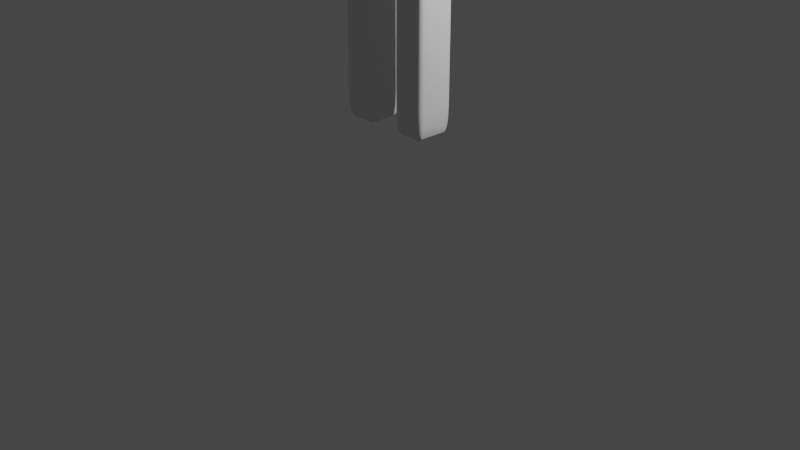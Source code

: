 # Source: boxman.blend  (saved by Blender 3.1.7; exported with 4.5.12 LTS)
import bpy
from mathutils import Matrix  # noqa: F401  (used for matrix-valued properties, if any)

bpy.ops.wm.read_factory_settings(use_empty=True)
scene = bpy.context.scene
scene.name = 'Scene'

# ---- collections
col_collection = bpy.data.collections.new('Collection'); scene.collection.children.link(col_collection)

# ---- materials (node trees are filled in below, after node groups)
mat_material = bpy.data.materials.new('Material')
mat_material.alpha_threshold = 0.0
mat_material.use_transparent_shadow = False
mat_material.line_color = (0.0, 0.0, 0.0, 1.0)

# ---- material node trees
mat_material.use_nodes = True; mat_material.node_tree.nodes.clear()
_N = mat_material.node_tree.nodes; _L = mat_material.node_tree.links
n0 = _N.new('ShaderNodeOutputMaterial'); n0.name = 'Material Output'; n0.location = (300, 300)
n1 = _N.new('ShaderNodeBsdfPrincipled'); n1.name = 'Principled BSDF'; n1.location = (10, 300)
n1.distribution = 'GGX'
n1.subsurface_method = 'RANDOM_WALK_SKIN'
n1.inputs[2].default_value = 0.4
n1.inputs[3].default_value = 1.45
n1.inputs[27].default_value = (0.0, 0.0, 0.0, 1.0)
n1.inputs[28].default_value = 1.0
_L.new(n1.outputs[0], n0.inputs[0])
n0.is_active_output = True

# ---- world
world_world = bpy.data.worlds.new('World'); scene.world = world_world
world_world.use_nodes = True; world_world.node_tree.nodes.clear()
_N = world_world.node_tree.nodes; _L = world_world.node_tree.links
n0 = _N.new('ShaderNodeOutputWorld'); n0.name = 'World Output'; n0.location = (300, 300)
n1 = _N.new('ShaderNodeBackground'); n1.name = 'Background'; n1.location = (10, 300)
n1.inputs[0].default_value = (0.05088, 0.05088, 0.05088, 1.0)
_L.new(n1.outputs[0], n0.inputs[0])
n0.is_active_output = True
world_world.color = (0.05088, 0.05088, 0.05088)
world_world.use_sun_shadow = False
world_world.sun_shadow_jitter_overblur = 0.0

# ---- cameras
cam_camera = bpy.data.cameras.new('Camera')
cam_camera.clip_end = 100.0
cam_camera.ortho_scale = 7.314

# ---- lights
light_light = bpy.data.lights.new('Light', 'POINT')
light_light.transmission_factor = 0.0
light_light.energy = 1000.0
light_light.shadow_soft_size = 0.1
light_light.shadow_maximum_resolution = 0.006
light_light.use_absolute_resolution = True

# ---- meshes
me_cube = bpy.data.meshes.new('Cube')
me_cube.from_pydata([(0.7453, 1.0, 1.75), (0.7453, 0.7453, 2.004), (1.0, 0.7453, 1.75), (0.7453, 0.966, 1.877), (0.8725, 0.966, 1.75), (0.8671, 0.9329, 1.871), (0.8725, 0.7453, 1.97), (0.7453, 0.8725, 1.97), (0.8671, 0.8671, 1.937), (0.966, 0.8725, 1.75), (0.966, 0.7453, 1.877), (0.9329, 0.8671, 1.871), (0.7453, 0.7453, 0.004186), (0.7453, 1.0, 0.2589), (1.0, 0.7453, 0.2589), (0.7453, 0.8725, 0.03821), (0.8725, 0.7453, 0.03821), (0.8671, 0.8671, 0.07126), (0.8725, 0.966, 0.2589), (0.7453, 0.966, 0.1317), (0.8671, 0.9329, 0.1371), (0.966, 0.7453, 0.1317), (0.966, 0.8725, 0.2589), (0.9329, 0.8671, 0.1371), (1.0, -0.7453, 1.75), (0.7453, -0.7453, 2.004), (0.7453, -1.0, 1.75), (0.966, -0.7453, 1.877), (0.966, -0.8725, 1.75), (0.9329, -0.8671, 1.871), (0.7453, -0.8725, 1.97), (0.8725, -0.7453, 1.97), (0.8671, -0.8671, 1.937), (0.8725, -0.966, 1.75), (0.7453, -0.966, 1.877), (0.8671, -0.9329, 1.871), (1.0, -0.7453, 0.2589), (0.7453, -1.0, 0.2589), (0.7453, -0.7453, 0.004186), (0.966, -0.8725, 0.2589), (0.966, -0.7453, 0.1317), (0.9329, -0.8671, 0.1371), (0.7453, -0.966, 0.1317), (0.8725, -0.966, 0.2589), (0.8671, -0.9329, 0.1371), (0.8725, -0.7453, 0.03821), (0.7453, -0.8725, 0.03821), (0.8671, -0.8671, 0.07126), (-0.7453, 1.0, 1.75), (-1.0, 0.7453, 1.75), (-0.7453, 0.7453, 2.004), (-0.8725, 0.966, 1.75), (-0.7453, 0.966, 1.877), (-0.8671, 0.9329, 1.871), (-0.966, 0.7453, 1.877), (-0.966, 0.8725, 1.75), (-0.9329, 0.8671, 1.871), (-0.7453, 0.8725, 1.97), (-0.8725, 0.7453, 1.97), (-0.8671, 0.8671, 1.937), (-1.0, 0.7453, 0.2589), (-0.7453, 1.0, 0.2589), (-0.7453, 0.7453, 0.004186), (-0.966, 0.8725, 0.2589), (-0.966, 0.7453, 0.1317), (-0.9329, 0.8671, 0.1371), (-0.7453, 0.966, 0.1317), (-0.8725, 0.966, 0.2589), (-0.8671, 0.9329, 0.1371), (-0.8725, 0.7453, 0.03821), (-0.7453, 0.8725, 0.03821), (-0.8671, 0.8671, 0.07126), (-1.0, -0.7453, 1.75), (-0.7453, -1.0, 1.75), (-0.7453, -0.7453, 2.004), (-0.966, -0.8725, 1.75), (-0.966, -0.7453, 1.877), (-0.9329, -0.8671, 1.871), (-0.7453, -0.966, 1.877), (-0.8725, -0.966, 1.75), (-0.8671, -0.9329, 1.871), (-0.8725, -0.7453, 1.97), (-0.7453, -0.8725, 1.97), (-0.8671, -0.8671, 1.937), (-0.7453, -0.7453, 0.004186), (-0.7453, -1.0, 0.2589), (-1.0, -0.7453, 0.2589), (-0.7453, -0.8725, 0.03821), (-0.8725, -0.7453, 0.03821), (-0.8671, -0.8671, 0.07126), (-0.8725, -0.966, 0.2589), (-0.7453, -0.966, 0.1317), (-0.8671, -0.9329, 0.1371), (-0.966, -0.7453, 0.1317), (-0.966, -0.8725, 0.2589), (-0.9329, -0.8671, 0.1371)], [], [(62, 12, 38, 84), (86, 72, 49, 60), (37, 26, 73, 85), (1, 50, 74, 25), (14, 2, 24, 36), (0, 3, 5, 4), (3, 7, 8, 5), (1, 6, 8, 7), (6, 10, 11, 8), (2, 9, 11, 10), (9, 4, 5, 11), (5, 8, 11), (12, 15, 17, 16), (15, 19, 20, 17), (13, 18, 20, 19), (18, 22, 23, 20), (14, 21, 23, 22), (21, 16, 17, 23), (17, 20, 23), (24, 27, 29, 28), (27, 31, 32, 29), (25, 30, 32, 31), (30, 34, 35, 32), (26, 33, 35, 34), (33, 28, 29, 35), (29, 32, 35), (36, 39, 41, 40), (39, 43, 44, 41), (37, 42, 44, 43), (42, 46, 47, 44), (38, 45, 47, 46), (45, 40, 41, 47), (41, 44, 47), (48, 51, 53, 52), (51, 55, 56, 53), (49, 54, 56, 55), (54, 58, 59, 56), (50, 57, 59, 58), (57, 52, 53, 59), (53, 56, 59), (60, 63, 65, 64), (63, 67, 68, 65), (61, 66, 68, 67), (66, 70, 71, 68), (62, 69, 71, 70), (69, 64, 65, 71), (65, 68, 71), (72, 75, 77, 76), (75, 79, 80, 77), (73, 78, 80, 79), (78, 82, 83, 80), (74, 81, 83, 82), (81, 76, 77, 83), (77, 80, 83), (84, 87, 89, 88), (87, 91, 92, 89), (85, 90, 92, 91), (90, 94, 95, 92), (86, 93, 95, 94), (93, 88, 89, 95), (89, 92, 95), (62, 84, 88, 69), (69, 88, 93, 64), (64, 93, 86, 60), (12, 62, 70, 15), (15, 70, 66, 19), (19, 66, 61, 13), (2, 14, 22, 9), (9, 22, 18, 4), (4, 18, 13, 0), (85, 73, 79, 90), (90, 79, 75, 94), (94, 75, 72, 86), (26, 37, 43, 33), (33, 43, 39, 28), (28, 39, 36, 24), (48, 61, 67, 51), (51, 67, 63, 55), (55, 63, 60, 49), (25, 74, 82, 30), (30, 82, 78, 34), (34, 78, 73, 26), (1, 25, 31, 6), (6, 31, 27, 10), (10, 27, 24, 2), (84, 38, 46, 87), (87, 46, 42, 91), (91, 42, 37, 85), (74, 50, 58, 81), (81, 58, 54, 76), (76, 54, 49, 72), (50, 1, 7, 57), (57, 7, 3, 52), (52, 3, 0, 48), (38, 12, 16, 45), (45, 16, 21, 40), (40, 21, 14, 36), (61, 48, 0, 13)])
me_cube.polygons.foreach_set('use_smooth', [True] * 98)
_uv = me_cube.uv_layers.new(name='UVMap')
_uv.uv.foreach_set('vector', [0.1568, 0.5318, 0.3432, 0.5318, 0.3432, 0.7182, 0.1568, 0.7182, 0.4068, 0.03184, 0.5932, 0.03184, 0.5932, 0.2182, 0.4068, 0.2182, 0.4068, 0.7818, 0.5932, 0.7818, 0.5932, 0.9682, 0.4068, 0.9682, 0.6568, 0.5318, 0.8432, 0.5318, 0.8432, 0.7182, 0.6568, 0.7182, 0.4068, 0.5318, 0.5932, 0.5318, 0.5932, 0.7182, 0.4068, 0.7182, 0.5932, 0.4682, 0.6091, 0.4682, 0.6084, 0.4834, 0.5932, 0.4841, 0.6091, 0.4682, 0.625, 0.4682, 0.625, 0.4834, 0.6084, 0.4834, 0.6568, 0.5318, 0.6409, 0.5318, 0.6416, 0.5166, 0.6568, 0.5159, 0.6409, 0.5318, 0.625, 0.5318, 0.625, 0.5166, 0.6416, 0.5166, 0.5932, 0.5318, 0.5932, 0.5159, 0.6084, 0.5166, 0.6091, 0.5318, 0.5932, 0.5159, 0.5932, 0.5, 0.6084, 0.5, 0.6084, 0.5166, 0.6084, 0.4834, 0.625, 0.4834, 0.6084, 0.5, 0.3432, 0.5318, 0.3432, 0.5159, 0.3584, 0.5166, 0.3591, 0.5318, 0.3432, 0.5159, 0.3432, 0.5, 0.3584, 0.5, 0.3584, 0.5166, 0.4068, 0.4682, 0.4068, 0.4841, 0.3916, 0.4834, 0.3909, 0.4682, 0.4068, 0.4841, 0.4068, 0.5, 0.3916, 0.5, 0.3916, 0.4834, 0.4068, 0.5318, 0.3909, 0.5318, 0.3916, 0.5166, 0.4068, 0.5159, 0.3909, 0.5318, 0.375, 0.5318, 0.375, 0.5166, 0.3916, 0.5166, 0.3584, 0.5166, 0.3584, 0.5, 0.375, 0.5166, 0.5932, 0.7182, 0.6091, 0.7182, 0.6084, 0.7334, 0.5932, 0.7341, 0.6091, 0.7182, 0.625, 0.7182, 0.625, 0.7334, 0.6084, 0.7334, 0.6568, 0.7182, 0.6568, 0.7341, 0.6416, 0.7334, 0.6409, 0.7182, 0.6207, 0.7818, 0.625, 0.7818, 0.625, 0.7666, 0.6166, 0.7666, 0.5932, 0.7818, 0.5932, 0.7659, 0.6084, 0.7666, 0.6091, 0.7818, 0.5932, 0.7659, 0.5932, 0.75, 0.6084, 0.75, 0.6084, 0.7666, 0.6084, 0.7334, 0.625, 0.7334, 0.6084, 0.75, 0.4068, 0.7182, 0.4068, 0.7341, 0.3916, 0.7334, 0.3909, 0.7182, 0.4068, 0.7341, 0.4068, 0.75, 0.3916, 0.75, 0.3916, 0.7334, 0.4068, 0.7818, 0.3909, 0.7818, 0.3916, 0.7666, 0.4068, 0.7659, 0.3432, 0.7457, 0.3432, 0.75, 0.3584, 0.75, 0.3584, 0.7416, 0.3432, 0.7182, 0.3591, 0.7182, 0.3584, 0.7334, 0.3432, 0.7341, 0.3591, 0.7182, 0.375, 0.7182, 0.375, 0.7334, 0.3584, 0.7334, 0.3916, 0.7584, 0.375, 0.7666, 0.375, 0.7666, 0.5932, 0.2818, 0.5932, 0.2659, 0.6084, 0.2666, 0.6091, 0.2818, 0.5932, 0.2659, 0.5932, 0.25, 0.6084, 0.25, 0.6084, 0.2666, 0.5932, 0.2182, 0.6091, 0.2182, 0.6084, 0.2334, 0.5932, 0.2341, 0.6091, 0.2182, 0.625, 0.2182, 0.625, 0.2334, 0.6084, 0.2334, 0.8432, 0.5318, 0.8432, 0.5159, 0.8584, 0.5166, 0.8591, 0.5318, 0.6207, 0.2818, 0.625, 0.2818, 0.625, 0.2666, 0.6166, 0.2666, 0.6084, 0.2416, 0.625, 0.2334, 0.625, 0.2334, 0.4068, 0.2182, 0.4068, 0.2341, 0.3916, 0.2334, 0.3909, 0.2182, 0.4068, 0.2341, 0.4068, 0.25, 0.3916, 0.25, 0.3916, 0.2334, 0.4068, 0.2818, 0.3909, 0.2818, 0.3916, 0.2666, 0.4068, 0.2659, 0.1568, 0.5043, 0.1568, 0.5, 0.1416, 0.5, 0.1416, 0.5084, 0.1568, 0.5318, 0.1409, 0.5318, 0.1416, 0.5166, 0.1568, 0.5159, 0.1409, 0.5318, 0.125, 0.5318, 0.125, 0.5166, 0.1416, 0.5166, 0.3916, 0.2334, 0.3916, 0.25, 0.375, 0.2334, 0.5932, 0.03184, 0.5932, 0.01594, 0.6084, 0.01661, 0.6091, 0.03184, 0.5932, 0.01594, 0.5932, 0.0, 0.6084, 0.0, 0.6084, 0.01661, 0.5932, 0.9682, 0.6091, 0.9682, 0.6084, 0.9834, 0.5932, 0.9841, 0.6091, 0.9682, 0.625, 0.9682, 0.625, 0.9834, 0.6084, 0.9834, 0.8432, 0.7182, 0.8591, 0.7182, 0.8584, 0.7334, 0.8432, 0.7341, 0.6207, 0.03184, 0.625, 0.03184, 0.625, 0.01661, 0.6166, 0.01661, 0.6084, 0.01661, 0.6084, 0.0, 0.625, 0.01661, 0.1568, 0.7182, 0.1568, 0.7341, 0.1416, 0.7334, 0.1409, 0.7182, 0.1568, 0.7341, 0.1568, 0.75, 0.1416, 0.75, 0.1416, 0.7334, 0.4068, 0.9682, 0.4068, 0.9841, 0.3916, 0.9834, 0.3909, 0.9682, 0.4068, 0.004253, 0.4068, 0.0, 0.3916, 0.0, 0.3916, 0.008384, 0.4068, 0.03184, 0.3909, 0.03184, 0.3916, 0.01661, 0.4068, 0.01594, 0.1293, 0.7182, 0.125, 0.7182, 0.125, 0.7334, 0.1334, 0.7334, 0.1416, 0.7334, 0.1416, 0.75, 0.125, 0.7334, 0.1568, 0.5318, 0.1568, 0.7182, 0.1409, 0.7182, 0.1409, 0.5318, 0.1409, 0.5318, 0.1409, 0.7182, 0.125, 0.7182, 0.125, 0.5318, 0.3909, 0.2182, 0.3909, 0.03184, 0.4068, 0.03184, 0.4068, 0.2182, 0.3432, 0.5318, 0.1568, 0.5318, 0.1568, 0.5159, 0.3432, 0.5159, 0.3432, 0.5159, 0.1568, 0.5159, 0.1568, 0.5, 0.3432, 0.5, 0.3909, 0.4682, 0.3909, 0.2818, 0.4068, 0.2818, 0.4068, 0.4682, 0.5932, 0.5318, 0.4068, 0.5318, 0.4068, 0.5159, 0.5932, 0.5159, 0.5932, 0.5159, 0.4068, 0.5159, 0.4068, 0.4841, 0.5932, 0.4841, 0.5932, 0.4841, 0.4068, 0.4841, 0.4068, 0.4682, 0.5932, 0.4682, 0.4068, 0.9682, 0.5932, 0.9682, 0.5932, 0.9841, 0.4068, 0.9841, 0.4068, 0.0, 0.5932, 0.0, 0.5932, 0.01594, 0.4068, 0.01594, 0.4068, 0.01594, 0.5932, 0.01594, 0.5932, 0.03184, 0.4068, 0.03184, 0.5932, 0.7818, 0.4068, 0.7818, 0.4068, 0.7659, 0.5932, 0.7659, 0.5932, 0.7659, 0.4068, 0.7659, 0.4068, 0.7341, 0.5932, 0.7341, 0.5932, 0.7341, 0.4068, 0.7341, 0.4068, 0.7182, 0.5932, 0.7182, 0.5932, 0.2818, 0.4068, 0.2818, 0.4068, 0.2659, 0.5932, 0.2659, 0.5932, 0.2659, 0.4068, 0.2659, 0.4068, 0.2341, 0.5932, 0.2341, 0.5932, 0.2341, 0.4068, 0.2341, 0.4068, 0.2182, 0.5932, 0.2182, 0.6568, 0.7182, 0.8432, 0.7182, 0.8432, 0.7341, 0.6568, 0.7341, 0.625, 0.7818, 0.625, 0.9682, 0.6091, 0.9682, 0.6091, 0.7818, 0.6091, 0.7818, 0.6091, 0.9682, 0.5932, 0.9682, 0.5932, 0.7818, 0.6568, 0.5318, 0.6568, 0.7182, 0.6409, 0.7182, 0.6409, 0.5318, 0.6409, 0.5318, 0.6409, 0.7182, 0.6091, 0.7182, 0.6091, 0.5318, 0.6091, 0.5318, 0.6091, 0.7182, 0.5932, 0.7182, 0.5932, 0.5318, 0.1568, 0.7182, 0.3432, 0.7182, 0.3432, 0.7341, 0.1568, 0.7341, 0.1568, 0.7341, 0.3432, 0.7341, 0.3432, 0.75, 0.1568, 0.75, 0.3909, 0.9682, 0.3909, 0.7818, 0.4068, 0.7818, 0.4068, 0.9682, 0.8432, 0.7182, 0.8432, 0.5318, 0.8591, 0.5318, 0.8591, 0.7182, 0.625, 0.03184, 0.625, 0.2182, 0.6091, 0.2182, 0.6091, 0.03184, 0.6091, 0.03184, 0.6091, 0.2182, 0.5932, 0.2182, 0.5932, 0.03184, 0.8432, 0.5318, 0.6568, 0.5318, 0.6568, 0.5159, 0.8432, 0.5159, 0.625, 0.2818, 0.625, 0.4682, 0.6091, 0.4682, 0.6091, 0.2818, 0.6091, 0.2818, 0.6091, 0.4682, 0.5932, 0.4682, 0.5932, 0.2818, 0.3432, 0.7182, 0.3432, 0.5318, 0.3591, 0.5318, 0.3591, 0.7182, 0.3591, 0.7182, 0.3591, 0.5318, 0.3909, 0.5318, 0.3909, 0.7182, 0.3909, 0.7182, 0.3909, 0.5318, 0.4068, 0.5318, 0.4068, 0.7182, 0.4068, 0.2818, 0.5932, 0.2818, 0.5932, 0.4682, 0.4068, 0.4682])
me_cube.materials.append(mat_material)
me_cube.use_remesh_preserve_volume = False
me_cube.use_remesh_preserve_attributes = False
me_cube.use_mirror_vertex_groups = False
me_cube.update()
me_cube_001 = bpy.data.meshes.new('Cube.001')
me_cube_001.from_pydata([(-0.7453, -0.7453, -1.0), (-0.7453, -1.0, -0.7453), (-1.0, -0.7453, -0.7453), (-0.7453, -0.8725, -0.966), (-0.8725, -0.7453, -0.966), (-0.8671, -0.8671, -0.9329), (-0.8725, -0.966, -0.7453), (-0.7453, -0.966, -0.8725), (-0.8671, -0.9329, -0.8671), (-0.966, -0.7453, -0.8725), (-0.966, -0.8725, -0.7453), (-0.9329, -0.8671, -0.8671), (-0.7453, -1.0, 0.7453), (-0.7453, -0.7453, 1.0), (-1.0, -0.7453, 0.7453), (-0.7453, -0.966, 0.8725), (-0.8725, -0.966, 0.7453), (-0.8671, -0.9329, 0.8671), (-0.8725, -0.7453, 0.966), (-0.7453, -0.8725, 0.966), (-0.8671, -0.8671, 0.9329), (-0.966, -0.8725, 0.7453), (-0.966, -0.7453, 0.8725), (-0.9329, -0.8671, 0.8671), (-0.7453, 0.7453, -1.0), (-1.0, 0.7453, -0.7453), (-0.7453, 1.0, -0.7453), (-0.8725, 0.7453, -0.966), (-0.7453, 0.8725, -0.966), (-0.8671, 0.8671, -0.9329), (-0.966, 0.8725, -0.7453), (-0.966, 0.7453, -0.8725), (-0.9329, 0.8671, -0.8671), (-0.7453, 0.966, -0.8725), (-0.8725, 0.966, -0.7453), (-0.8671, 0.9329, -0.8671), (-0.7453, 0.7453, 1.0), (-0.7453, 1.0, 0.7453), (-1.0, 0.7453, 0.7453), (-0.7453, 0.8725, 0.966), (-0.8725, 0.7453, 0.966), (-0.8671, 0.8671, 0.9329), (-0.8725, 0.966, 0.7453), (-0.7453, 0.966, 0.8725), (-0.8671, 0.9329, 0.8671), (-0.966, 0.7453, 0.8725), (-0.966, 0.8725, 0.7453), (-0.9329, 0.8671, 0.8671), (0.7453, -0.7453, -1.0), (1.0, -0.7453, -0.7453), (0.7453, -1.0, -0.7453), (0.8725, -0.7453, -0.966), (0.7453, -0.8725, -0.966), (0.8671, -0.8671, -0.9329), (0.966, -0.8725, -0.7453), (0.966, -0.7453, -0.8725), (0.9329, -0.8671, -0.8671), (0.7453, -0.966, -0.8725), (0.8725, -0.966, -0.7453), (0.8671, -0.9329, -0.8671), (0.7453, -0.7453, 1.0), (0.7453, -1.0, 0.7453), (1.0, -0.7453, 0.7453), (0.7453, -0.8725, 0.966), (0.8725, -0.7453, 0.966), (0.8671, -0.8671, 0.9329), (0.8725, -0.966, 0.7453), (0.7453, -0.966, 0.8725), (0.8671, -0.9329, 0.8671), (0.966, -0.7453, 0.8725), (0.966, -0.8725, 0.7453), (0.9329, -0.8671, 0.8671), (0.7453, 0.7453, -1.0), (0.7453, 1.0, -0.7453), (1.0, 0.7453, -0.7453), (0.7453, 0.8725, -0.966), (0.8725, 0.7453, -0.966), (0.8671, 0.8671, -0.9329), (0.8725, 0.966, -0.7453), (0.7453, 0.966, -0.8725), (0.8671, 0.9329, -0.8671), (0.966, 0.7453, -0.8725), (0.966, 0.8725, -0.7453), (0.9329, 0.8671, -0.8671), (0.7453, 0.7453, 1.0), (1.0, 0.7453, 0.7453), (0.7453, 1.0, 0.7453), (0.8725, 0.7453, 0.966), (0.7453, 0.8725, 0.966), (0.8671, 0.8671, 0.9329), (0.966, 0.8725, 0.7453), (0.966, 0.7453, 0.8725), (0.9329, 0.8671, 0.8671), (0.7453, 0.966, 0.8725), (0.8725, 0.966, 0.7453), (0.8671, 0.9329, 0.8671)], [], [(50, 61, 12, 1), (74, 85, 62, 49), (84, 36, 13, 60), (2, 14, 38, 25), (26, 37, 86, 73), (0, 3, 5, 4), (3, 7, 8, 5), (1, 6, 8, 7), (6, 10, 11, 8), (2, 9, 11, 10), (9, 4, 5, 11), (5, 8, 11), (12, 15, 17, 16), (15, 19, 20, 17), (13, 18, 20, 19), (18, 22, 23, 20), (14, 21, 23, 22), (21, 16, 17, 23), (17, 20, 23), (24, 27, 29, 28), (27, 31, 32, 29), (25, 30, 32, 31), (30, 34, 35, 32), (26, 33, 35, 34), (33, 28, 29, 35), (29, 32, 35), (36, 39, 41, 40), (39, 43, 44, 41), (37, 42, 44, 43), (42, 46, 47, 44), (38, 45, 47, 46), (45, 40, 41, 47), (41, 44, 47), (48, 51, 53, 52), (51, 55, 56, 53), (49, 54, 56, 55), (54, 58, 59, 56), (50, 57, 59, 58), (57, 52, 53, 59), (53, 56, 59), (60, 63, 65, 64), (63, 67, 68, 65), (61, 66, 68, 67), (66, 70, 71, 68), (62, 69, 71, 70), (69, 64, 65, 71), (65, 68, 71), (72, 75, 77, 76), (75, 79, 80, 77), (73, 78, 80, 79), (78, 82, 83, 80), (74, 81, 83, 82), (81, 76, 77, 83), (77, 80, 83), (84, 87, 89, 88), (87, 91, 92, 89), (85, 90, 92, 91), (90, 94, 95, 92), (86, 93, 95, 94), (93, 88, 89, 95), (89, 92, 95), (24, 0, 4, 27), (27, 4, 9, 31), (31, 9, 2, 25), (1, 12, 16, 6), (6, 16, 21, 10), (10, 21, 14, 2), (13, 36, 40, 18), (18, 40, 45, 22), (22, 45, 38, 14), (37, 26, 34, 42), (42, 34, 30, 46), (46, 30, 25, 38), (72, 24, 28, 75), (75, 28, 33, 79), (79, 33, 26, 73), (36, 84, 88, 39), (39, 88, 93, 43), (43, 93, 86, 37), (85, 74, 82, 90), (90, 82, 78, 94), (94, 78, 73, 86), (48, 72, 76, 51), (51, 76, 81, 55), (55, 81, 74, 49), (84, 60, 64, 87), (87, 64, 69, 91), (91, 69, 62, 85), (61, 50, 58, 66), (66, 58, 54, 70), (70, 54, 49, 62), (0, 48, 52, 3), (3, 52, 57, 7), (7, 57, 50, 1), (60, 13, 19, 63), (63, 19, 15, 67), (67, 15, 12, 61), (24, 72, 48, 0)])
me_cube_001.polygons.foreach_set('use_smooth', [True] * 98)
_uv = me_cube_001.uv_layers.new(name='UVMap')
_uv.uv.foreach_set('vector', [0.4068, 0.7818, 0.5932, 0.7818, 0.5932, 0.9682, 0.4068, 0.9682, 0.4068, 0.5318, 0.5932, 0.5318, 0.5932, 0.7182, 0.4068, 0.7182, 0.6568, 0.5318, 0.8432, 0.5318, 0.8432, 0.7182, 0.6568, 0.7182, 0.4068, 0.03184, 0.5932, 0.03184, 0.5932, 0.2182, 0.4068, 0.2182, 0.4068, 0.2818, 0.5932, 0.2818, 0.5932, 0.4682, 0.4068, 0.4682, 0.1568, 0.7182, 0.1568, 0.7341, 0.1416, 0.7334, 0.1409, 0.7182, 0.1568, 0.7341, 0.1568, 0.75, 0.1416, 0.75, 0.1416, 0.7334, 0.4068, 0.9682, 0.4068, 0.9841, 0.3916, 0.9834, 0.3909, 0.9682, 0.4068, 0.004253, 0.4068, 0.0, 0.3916, 0.0, 0.3916, 0.008384, 0.4068, 0.03184, 0.3909, 0.03184, 0.3916, 0.01661, 0.4068, 0.01594, 0.1293, 0.7182, 0.125, 0.7182, 0.125, 0.7334, 0.1334, 0.7334, 0.1416, 0.7334, 0.1416, 0.75, 0.125, 0.7334, 0.5932, 0.9682, 0.6091, 0.9682, 0.6084, 0.9834, 0.5932, 0.9841, 0.6091, 0.9682, 0.625, 0.9682, 0.625, 0.9834, 0.6084, 0.9834, 0.8432, 0.7182, 0.8591, 0.7182, 0.8584, 0.7334, 0.8432, 0.7341, 0.6207, 0.03184, 0.625, 0.03184, 0.625, 0.01661, 0.6166, 0.01661, 0.5932, 0.03184, 0.5932, 0.01594, 0.6084, 0.01661, 0.6091, 0.03184, 0.5932, 0.01594, 0.5932, 0.0, 0.6084, 0.0, 0.6084, 0.01661, 0.6084, 0.9834, 0.625, 0.9834, 0.6084, 1.0, 0.1568, 0.5318, 0.1409, 0.5318, 0.1416, 0.5166, 0.1568, 0.5159, 0.1409, 0.5318, 0.125, 0.5318, 0.125, 0.5166, 0.1416, 0.5166, 0.4068, 0.2182, 0.4068, 0.2341, 0.3916, 0.2334, 0.3909, 0.2182, 0.4068, 0.2341, 0.4068, 0.25, 0.3916, 0.25, 0.3916, 0.2334, 0.4068, 0.2818, 0.3909, 0.2818, 0.3916, 0.2666, 0.4068, 0.2659, 0.1568, 0.5043, 0.1568, 0.5, 0.1416, 0.5, 0.1416, 0.5084, 0.1416, 0.5166, 0.125, 0.5166, 0.1416, 0.5, 0.8432, 0.5318, 0.8432, 0.5159, 0.8584, 0.5166, 0.8591, 0.5318, 0.6207, 0.2818, 0.625, 0.2818, 0.625, 0.2666, 0.6166, 0.2666, 0.5932, 0.2818, 0.5932, 0.2659, 0.6084, 0.2666, 0.6091, 0.2818, 0.5932, 0.2659, 0.5932, 0.25, 0.6084, 0.25, 0.6084, 0.2666, 0.5932, 0.2182, 0.6091, 0.2182, 0.6084, 0.2334, 0.5932, 0.2341, 0.6091, 0.2182, 0.625, 0.2182, 0.625, 0.2334, 0.6084, 0.2334, 0.6166, 0.2666, 0.625, 0.2666, 0.6084, 0.25, 0.3432, 0.7182, 0.3591, 0.7182, 0.3584, 0.7334, 0.3432, 0.7341, 0.3591, 0.7182, 0.375, 0.7182, 0.375, 0.7334, 0.3584, 0.7334, 0.4068, 0.7182, 0.4068, 0.7341, 0.3916, 0.7334, 0.3909, 0.7182, 0.4068, 0.7341, 0.4068, 0.75, 0.3916, 0.75, 0.3916, 0.7334, 0.4068, 0.7818, 0.3909, 0.7818, 0.3916, 0.7666, 0.4068, 0.7659, 0.3432, 0.7457, 0.3432, 0.75, 0.3584, 0.75, 0.3584, 0.7416, 0.3584, 0.7334, 0.375, 0.7334, 0.3584, 0.75, 0.6568, 0.7182, 0.6568, 0.7341, 0.6416, 0.7334, 0.6409, 0.7182, 0.6207, 0.7818, 0.625, 0.7818, 0.625, 0.7666, 0.6166, 0.7666, 0.5932, 0.7818, 0.5932, 0.7659, 0.6084, 0.7666, 0.6091, 0.7818, 0.5932, 0.7659, 0.5932, 0.75, 0.6084, 0.75, 0.6084, 0.7666, 0.5932, 0.7182, 0.6091, 0.7182, 0.6084, 0.7334, 0.5932, 0.7341, 0.6091, 0.7182, 0.625, 0.7182, 0.625, 0.7334, 0.6084, 0.7334, 0.6166, 0.7666, 0.625, 0.7666, 0.6084, 0.75, 0.3432, 0.5318, 0.3432, 0.5159, 0.3584, 0.5166, 0.3591, 0.5318, 0.3432, 0.5159, 0.3432, 0.5, 0.3584, 0.5, 0.3584, 0.5166, 0.4068, 0.4682, 0.4068, 0.4841, 0.3916, 0.4834, 0.3909, 0.4682, 0.4068, 0.4841, 0.4068, 0.5, 0.3916, 0.5, 0.3916, 0.4834, 0.4068, 0.5318, 0.3909, 0.5318, 0.3916, 0.5166, 0.4068, 0.5159, 0.3909, 0.5318, 0.375, 0.5318, 0.375, 0.5166, 0.3916, 0.5166, 0.3584, 0.5166, 0.3584, 0.5, 0.375, 0.5166, 0.6568, 0.5318, 0.6409, 0.5318, 0.6416, 0.5166, 0.6568, 0.5159, 0.6409, 0.5318, 0.625, 0.5318, 0.625, 0.5166, 0.6416, 0.5166, 0.5932, 0.5318, 0.5932, 0.5159, 0.6084, 0.5166, 0.6091, 0.5318, 0.5932, 0.5159, 0.5932, 0.5, 0.6084, 0.5, 0.6084, 0.5166, 0.5932, 0.4682, 0.6091, 0.4682, 0.6084, 0.4834, 0.5932, 0.4841, 0.6091, 0.4682, 0.625, 0.4682, 0.625, 0.4834, 0.6084, 0.4834, 0.6166, 0.5166, 0.625, 0.5166, 0.6084, 0.5, 0.1568, 0.5318, 0.1568, 0.7182, 0.1409, 0.7182, 0.1409, 0.5318, 0.1409, 0.5318, 0.1409, 0.7182, 0.125, 0.7182, 0.125, 0.5318, 0.3909, 0.2182, 0.3909, 0.03184, 0.4068, 0.03184, 0.4068, 0.2182, 0.4068, 0.9682, 0.5932, 0.9682, 0.5932, 0.9841, 0.4068, 0.9841, 0.4068, 0.0, 0.5932, 0.0, 0.5932, 0.01594, 0.4068, 0.01594, 0.4068, 0.01594, 0.5932, 0.01594, 0.5932, 0.03184, 0.4068, 0.03184, 0.8432, 0.7182, 0.8432, 0.5318, 0.8591, 0.5318, 0.8591, 0.7182, 0.625, 0.03184, 0.625, 0.2182, 0.6091, 0.2182, 0.6091, 0.03184, 0.6091, 0.03184, 0.6091, 0.2182, 0.5932, 0.2182, 0.5932, 0.03184, 0.5932, 0.2818, 0.4068, 0.2818, 0.4068, 0.2659, 0.5932, 0.2659, 0.5932, 0.2659, 0.4068, 0.2659, 0.4068, 0.2341, 0.5932, 0.2341, 0.5932, 0.2341, 0.4068, 0.2341, 0.4068, 0.2182, 0.5932, 0.2182, 0.3432, 0.5318, 0.1568, 0.5318, 0.1568, 0.5159, 0.3432, 0.5159, 0.3432, 0.5159, 0.1568, 0.5159, 0.1568, 0.5, 0.3432, 0.5, 0.3909, 0.4682, 0.3909, 0.2818, 0.4068, 0.2818, 0.4068, 0.4682, 0.8432, 0.5318, 0.6568, 0.5318, 0.6568, 0.5159, 0.8432, 0.5159, 0.625, 0.2818, 0.625, 0.4682, 0.6091, 0.4682, 0.6091, 0.2818, 0.6091, 0.2818, 0.6091, 0.4682, 0.5932, 0.4682, 0.5932, 0.2818, 0.5932, 0.5318, 0.4068, 0.5318, 0.4068, 0.5159, 0.5932, 0.5159, 0.5932, 0.5159, 0.4068, 0.5159, 0.4068, 0.4841, 0.5932, 0.4841, 0.5932, 0.4841, 0.4068, 0.4841, 0.4068, 0.4682, 0.5932, 0.4682, 0.3432, 0.7182, 0.3432, 0.5318, 0.3591, 0.5318, 0.3591, 0.7182, 0.3591, 0.7182, 0.3591, 0.5318, 0.3909, 0.5318, 0.3909, 0.7182, 0.3909, 0.7182, 0.3909, 0.5318, 0.4068, 0.5318, 0.4068, 0.7182, 0.6568, 0.5318, 0.6568, 0.7182, 0.6409, 0.7182, 0.6409, 0.5318, 0.6409, 0.5318, 0.6409, 0.7182, 0.6091, 0.7182, 0.6091, 0.5318, 0.6091, 0.5318, 0.6091, 0.7182, 0.5932, 0.7182, 0.5932, 0.5318, 0.5932, 0.7818, 0.4068, 0.7818, 0.4068, 0.7659, 0.5932, 0.7659, 0.5932, 0.7659, 0.4068, 0.7659, 0.4068, 0.7341, 0.5932, 0.7341, 0.5932, 0.7341, 0.4068, 0.7341, 0.4068, 0.7182, 0.5932, 0.7182, 0.1568, 0.7182, 0.3432, 0.7182, 0.3432, 0.7341, 0.1568, 0.7341, 0.1568, 0.7341, 0.3432, 0.7341, 0.3432, 0.75, 0.1568, 0.75, 0.3909, 0.9682, 0.3909, 0.7818, 0.4068, 0.7818, 0.4068, 0.9682, 0.6568, 0.7182, 0.8432, 0.7182, 0.8432, 0.7341, 0.6568, 0.7341, 0.625, 0.7818, 0.625, 0.9682, 0.6091, 0.9682, 0.6091, 0.7818, 0.6091, 0.7818, 0.6091, 0.9682, 0.5932, 0.9682, 0.5932, 0.7818, 0.1568, 0.5318, 0.3432, 0.5318, 0.3432, 0.7182, 0.1568, 0.7182])
me_cube_001.use_remesh_fix_poles = True
me_cube_001.use_remesh_preserve_attributes = False
me_cube_001.update()
me_cube_002 = bpy.data.meshes.new('Cube.002')
me_cube_002.from_pydata([(-0.7453, -0.7453, -1.929), (-0.7453, -1.0, -1.674), (-1.0, -0.7453, -1.674), (-0.7453, -0.8725, -1.895), (-0.8725, -0.7453, -1.895), (-0.8671, -0.8671, -1.862), (-0.8725, -0.966, -1.674), (-0.7453, -0.966, -1.801), (-0.8671, -0.9329, -1.796), (-0.966, -0.7453, -1.801), (-0.966, -0.8725, -1.674), (-0.9329, -0.8671, -1.796), (-0.7453, -1.0, -0.1836), (-0.7453, -0.7453, 0.0711), (-1.0, -0.7453, -0.1836), (-0.7453, -0.966, -0.05641), (-0.8725, -0.966, -0.1836), (-0.8671, -0.9329, -0.06179), (-0.8725, -0.7453, 0.03707), (-0.7453, -0.8725, 0.03707), (-0.8671, -0.8671, 0.004023), (-0.966, -0.8725, -0.1836), (-0.966, -0.7453, -0.05641), (-0.9329, -0.8671, -0.06179), (-0.7453, 0.7453, -1.929), (-1.0, 0.7453, -1.674), (-0.7453, 1.0, -1.674), (-0.8725, 0.7453, -1.895), (-0.7453, 0.8725, -1.895), (-0.8671, 0.8671, -1.862), (-0.966, 0.8725, -1.674), (-0.966, 0.7453, -1.801), (-0.9329, 0.8671, -1.796), (-0.7453, 0.966, -1.801), (-0.8725, 0.966, -1.674), (-0.8671, 0.9329, -1.796), (-0.7453, 0.7453, 0.0711), (-0.7453, 1.0, -0.1836), (-1.0, 0.7453, -0.1836), (-0.7453, 0.8725, 0.03707), (-0.8725, 0.7453, 0.03707), (-0.8671, 0.8671, 0.004023), (-0.8725, 0.966, -0.1836), (-0.7453, 0.966, -0.05641), (-0.8671, 0.9329, -0.06179), (-0.966, 0.7453, -0.05641), (-0.966, 0.8725, -0.1836), (-0.9329, 0.8671, -0.06179), (0.7453, -0.7453, -1.929), (1.0, -0.7453, -1.674), (0.7453, -1.0, -1.674), (0.8725, -0.7453, -1.895), (0.7453, -0.8725, -1.895), (0.8671, -0.8671, -1.862), (0.966, -0.8725, -1.674), (0.966, -0.7453, -1.801), (0.9329, -0.8671, -1.796), (0.7453, -0.966, -1.801), (0.8725, -0.966, -1.674), (0.8671, -0.9329, -1.796), (0.7453, -0.7453, 0.0711), (0.7453, -1.0, -0.1836), (1.0, -0.7453, -0.1836), (0.7453, -0.8725, 0.03707), (0.8725, -0.7453, 0.03707), (0.8671, -0.8671, 0.004023), (0.8725, -0.966, -0.1836), (0.7453, -0.966, -0.05641), (0.8671, -0.9329, -0.06179), (0.966, -0.7453, -0.05641), (0.966, -0.8725, -0.1836), (0.9329, -0.8671, -0.06179), (0.7453, 0.7453, -1.929), (0.7453, 1.0, -1.674), (1.0, 0.7453, -1.674), (0.7453, 0.8725, -1.895), (0.8725, 0.7453, -1.895), (0.8671, 0.8671, -1.862), (0.8725, 0.966, -1.674), (0.7453, 0.966, -1.801), (0.8671, 0.9329, -1.796), (0.966, 0.7453, -1.801), (0.966, 0.8725, -1.674), (0.9329, 0.8671, -1.796), (0.7453, 0.7453, 0.0711), (1.0, 0.7453, -0.1836), (0.7453, 1.0, -0.1836), (0.8725, 0.7453, 0.03707), (0.7453, 0.8725, 0.03707), (0.8671, 0.8671, 0.004023), (0.966, 0.8725, -0.1836), (0.966, 0.7453, -0.05641), (0.9329, 0.8671, -0.06179), (0.7453, 0.966, -0.05641), (0.8725, 0.966, -0.1836), (0.8671, 0.9329, -0.06179)], [], [(50, 61, 12, 1), (74, 85, 62, 49), (84, 36, 13, 60), (2, 14, 38, 25), (26, 37, 86, 73), (0, 3, 5, 4), (3, 7, 8, 5), (1, 6, 8, 7), (6, 10, 11, 8), (2, 9, 11, 10), (9, 4, 5, 11), (5, 8, 11), (12, 15, 17, 16), (15, 19, 20, 17), (13, 18, 20, 19), (18, 22, 23, 20), (14, 21, 23, 22), (21, 16, 17, 23), (17, 20, 23), (24, 27, 29, 28), (27, 31, 32, 29), (25, 30, 32, 31), (30, 34, 35, 32), (26, 33, 35, 34), (33, 28, 29, 35), (29, 32, 35), (36, 39, 41, 40), (39, 43, 44, 41), (37, 42, 44, 43), (42, 46, 47, 44), (38, 45, 47, 46), (45, 40, 41, 47), (41, 44, 47), (48, 51, 53, 52), (51, 55, 56, 53), (49, 54, 56, 55), (54, 58, 59, 56), (50, 57, 59, 58), (57, 52, 53, 59), (53, 56, 59), (60, 63, 65, 64), (63, 67, 68, 65), (61, 66, 68, 67), (66, 70, 71, 68), (62, 69, 71, 70), (69, 64, 65, 71), (65, 68, 71), (72, 75, 77, 76), (75, 79, 80, 77), (73, 78, 80, 79), (78, 82, 83, 80), (74, 81, 83, 82), (81, 76, 77, 83), (77, 80, 83), (84, 87, 89, 88), (87, 91, 92, 89), (85, 90, 92, 91), (90, 94, 95, 92), (86, 93, 95, 94), (93, 88, 89, 95), (89, 92, 95), (24, 0, 4, 27), (27, 4, 9, 31), (31, 9, 2, 25), (1, 12, 16, 6), (6, 16, 21, 10), (10, 21, 14, 2), (13, 36, 40, 18), (18, 40, 45, 22), (22, 45, 38, 14), (37, 26, 34, 42), (42, 34, 30, 46), (46, 30, 25, 38), (72, 24, 28, 75), (75, 28, 33, 79), (79, 33, 26, 73), (36, 84, 88, 39), (39, 88, 93, 43), (43, 93, 86, 37), (85, 74, 82, 90), (90, 82, 78, 94), (94, 78, 73, 86), (48, 72, 76, 51), (51, 76, 81, 55), (55, 81, 74, 49), (84, 60, 64, 87), (87, 64, 69, 91), (91, 69, 62, 85), (61, 50, 58, 66), (66, 58, 54, 70), (70, 54, 49, 62), (0, 48, 52, 3), (3, 52, 57, 7), (7, 57, 50, 1), (60, 13, 19, 63), (63, 19, 15, 67), (67, 15, 12, 61), (24, 72, 48, 0)])
me_cube_002.polygons.foreach_set('use_smooth', [True] * 98)
_uv = me_cube_002.uv_layers.new(name='UVMap')
_uv.uv.foreach_set('vector', [0.4068, 0.7818, 0.5932, 0.7818, 0.5932, 0.9682, 0.4068, 0.9682, 0.4068, 0.5318, 0.5932, 0.5318, 0.5932, 0.7182, 0.4068, 0.7182, 0.6568, 0.5318, 0.8432, 0.5318, 0.8432, 0.7182, 0.6568, 0.7182, 0.4068, 0.03184, 0.5932, 0.03184, 0.5932, 0.2182, 0.4068, 0.2182, 0.4068, 0.2818, 0.5932, 0.2818, 0.5932, 0.4682, 0.4068, 0.4682, 0.1568, 0.7182, 0.1568, 0.7341, 0.1416, 0.7334, 0.1409, 0.7182, 0.1568, 0.7341, 0.1568, 0.75, 0.1416, 0.75, 0.1416, 0.7334, 0.4068, 0.9682, 0.4068, 0.9841, 0.3916, 0.9834, 0.3909, 0.9682, 0.4068, 0.004253, 0.4068, 0.0, 0.3916, 0.0, 0.3916, 0.008384, 0.4068, 0.03184, 0.3909, 0.03184, 0.3916, 0.01661, 0.4068, 0.01594, 0.1293, 0.7182, 0.125, 0.7182, 0.125, 0.7334, 0.1334, 0.7334, 0.1416, 0.7334, 0.1416, 0.75, 0.125, 0.7334, 0.5932, 0.9682, 0.6091, 0.9682, 0.6084, 0.9834, 0.5932, 0.9841, 0.6091, 0.9682, 0.625, 0.9682, 0.625, 0.9834, 0.6084, 0.9834, 0.8432, 0.7182, 0.8591, 0.7182, 0.8584, 0.7334, 0.8432, 0.7341, 0.6207, 0.03184, 0.625, 0.03184, 0.625, 0.01661, 0.6166, 0.01661, 0.5932, 0.03184, 0.5932, 0.01594, 0.6084, 0.01661, 0.6091, 0.03184, 0.5932, 0.01594, 0.5932, 0.0, 0.6084, 0.0, 0.6084, 0.01661, 0.6084, 0.9834, 0.625, 0.9834, 0.6084, 1.0, 0.1568, 0.5318, 0.1409, 0.5318, 0.1416, 0.5166, 0.1568, 0.5159, 0.1409, 0.5318, 0.125, 0.5318, 0.125, 0.5166, 0.1416, 0.5166, 0.4068, 0.2182, 0.4068, 0.2341, 0.3916, 0.2334, 0.3909, 0.2182, 0.4068, 0.2341, 0.4068, 0.25, 0.3916, 0.25, 0.3916, 0.2334, 0.4068, 0.2818, 0.3909, 0.2818, 0.3916, 0.2666, 0.4068, 0.2659, 0.1568, 0.5043, 0.1568, 0.5, 0.1416, 0.5, 0.1416, 0.5084, 0.1416, 0.5166, 0.125, 0.5166, 0.1416, 0.5, 0.8432, 0.5318, 0.8432, 0.5159, 0.8584, 0.5166, 0.8591, 0.5318, 0.6207, 0.2818, 0.625, 0.2818, 0.625, 0.2666, 0.6166, 0.2666, 0.5932, 0.2818, 0.5932, 0.2659, 0.6084, 0.2666, 0.6091, 0.2818, 0.5932, 0.2659, 0.5932, 0.25, 0.6084, 0.25, 0.6084, 0.2666, 0.5932, 0.2182, 0.6091, 0.2182, 0.6084, 0.2334, 0.5932, 0.2341, 0.6091, 0.2182, 0.625, 0.2182, 0.625, 0.2334, 0.6084, 0.2334, 0.6166, 0.2666, 0.625, 0.2666, 0.6084, 0.25, 0.3432, 0.7182, 0.3591, 0.7182, 0.3584, 0.7334, 0.3432, 0.7341, 0.3591, 0.7182, 0.375, 0.7182, 0.375, 0.7334, 0.3584, 0.7334, 0.4068, 0.7182, 0.4068, 0.7341, 0.3916, 0.7334, 0.3909, 0.7182, 0.4068, 0.7341, 0.4068, 0.75, 0.3916, 0.75, 0.3916, 0.7334, 0.4068, 0.7818, 0.3909, 0.7818, 0.3916, 0.7666, 0.4068, 0.7659, 0.3432, 0.7457, 0.3432, 0.75, 0.3584, 0.75, 0.3584, 0.7416, 0.3584, 0.7334, 0.375, 0.7334, 0.3584, 0.75, 0.6568, 0.7182, 0.6568, 0.7341, 0.6416, 0.7334, 0.6409, 0.7182, 0.6207, 0.7818, 0.625, 0.7818, 0.625, 0.7666, 0.6166, 0.7666, 0.5932, 0.7818, 0.5932, 0.7659, 0.6084, 0.7666, 0.6091, 0.7818, 0.5932, 0.7659, 0.5932, 0.75, 0.6084, 0.75, 0.6084, 0.7666, 0.5932, 0.7182, 0.6091, 0.7182, 0.6084, 0.7334, 0.5932, 0.7341, 0.6091, 0.7182, 0.625, 0.7182, 0.625, 0.7334, 0.6084, 0.7334, 0.6166, 0.7666, 0.625, 0.7666, 0.6084, 0.75, 0.3432, 0.5318, 0.3432, 0.5159, 0.3584, 0.5166, 0.3591, 0.5318, 0.3432, 0.5159, 0.3432, 0.5, 0.3584, 0.5, 0.3584, 0.5166, 0.4068, 0.4682, 0.4068, 0.4841, 0.3916, 0.4834, 0.3909, 0.4682, 0.4068, 0.4841, 0.4068, 0.5, 0.3916, 0.5, 0.3916, 0.4834, 0.4068, 0.5318, 0.3909, 0.5318, 0.3916, 0.5166, 0.4068, 0.5159, 0.3909, 0.5318, 0.375, 0.5318, 0.375, 0.5166, 0.3916, 0.5166, 0.3584, 0.5166, 0.3584, 0.5, 0.375, 0.5166, 0.6568, 0.5318, 0.6409, 0.5318, 0.6416, 0.5166, 0.6568, 0.5159, 0.6409, 0.5318, 0.625, 0.5318, 0.625, 0.5166, 0.6416, 0.5166, 0.5932, 0.5318, 0.5932, 0.5159, 0.6084, 0.5166, 0.6091, 0.5318, 0.5932, 0.5159, 0.5932, 0.5, 0.6084, 0.5, 0.6084, 0.5166, 0.5932, 0.4682, 0.6091, 0.4682, 0.6084, 0.4834, 0.5932, 0.4841, 0.6091, 0.4682, 0.625, 0.4682, 0.625, 0.4834, 0.6084, 0.4834, 0.6166, 0.5166, 0.625, 0.5166, 0.6084, 0.5, 0.1568, 0.5318, 0.1568, 0.7182, 0.1409, 0.7182, 0.1409, 0.5318, 0.1409, 0.5318, 0.1409, 0.7182, 0.125, 0.7182, 0.125, 0.5318, 0.3909, 0.2182, 0.3909, 0.03184, 0.4068, 0.03184, 0.4068, 0.2182, 0.4068, 0.9682, 0.5932, 0.9682, 0.5932, 0.9841, 0.4068, 0.9841, 0.4068, 0.0, 0.5932, 0.0, 0.5932, 0.01594, 0.4068, 0.01594, 0.4068, 0.01594, 0.5932, 0.01594, 0.5932, 0.03184, 0.4068, 0.03184, 0.8432, 0.7182, 0.8432, 0.5318, 0.8591, 0.5318, 0.8591, 0.7182, 0.625, 0.03184, 0.625, 0.2182, 0.6091, 0.2182, 0.6091, 0.03184, 0.6091, 0.03184, 0.6091, 0.2182, 0.5932, 0.2182, 0.5932, 0.03184, 0.5932, 0.2818, 0.4068, 0.2818, 0.4068, 0.2659, 0.5932, 0.2659, 0.5932, 0.2659, 0.4068, 0.2659, 0.4068, 0.2341, 0.5932, 0.2341, 0.5932, 0.2341, 0.4068, 0.2341, 0.4068, 0.2182, 0.5932, 0.2182, 0.3432, 0.5318, 0.1568, 0.5318, 0.1568, 0.5159, 0.3432, 0.5159, 0.3432, 0.5159, 0.1568, 0.5159, 0.1568, 0.5, 0.3432, 0.5, 0.3909, 0.4682, 0.3909, 0.2818, 0.4068, 0.2818, 0.4068, 0.4682, 0.8432, 0.5318, 0.6568, 0.5318, 0.6568, 0.5159, 0.8432, 0.5159, 0.625, 0.2818, 0.625, 0.4682, 0.6091, 0.4682, 0.6091, 0.2818, 0.6091, 0.2818, 0.6091, 0.4682, 0.5932, 0.4682, 0.5932, 0.2818, 0.5932, 0.5318, 0.4068, 0.5318, 0.4068, 0.5159, 0.5932, 0.5159, 0.5932, 0.5159, 0.4068, 0.5159, 0.4068, 0.4841, 0.5932, 0.4841, 0.5932, 0.4841, 0.4068, 0.4841, 0.4068, 0.4682, 0.5932, 0.4682, 0.3432, 0.7182, 0.3432, 0.5318, 0.3591, 0.5318, 0.3591, 0.7182, 0.3591, 0.7182, 0.3591, 0.5318, 0.3909, 0.5318, 0.3909, 0.7182, 0.3909, 0.7182, 0.3909, 0.5318, 0.4068, 0.5318, 0.4068, 0.7182, 0.6568, 0.5318, 0.6568, 0.7182, 0.6409, 0.7182, 0.6409, 0.5318, 0.6409, 0.5318, 0.6409, 0.7182, 0.6091, 0.7182, 0.6091, 0.5318, 0.6091, 0.5318, 0.6091, 0.7182, 0.5932, 0.7182, 0.5932, 0.5318, 0.5932, 0.7818, 0.4068, 0.7818, 0.4068, 0.7659, 0.5932, 0.7659, 0.5932, 0.7659, 0.4068, 0.7659, 0.4068, 0.7341, 0.5932, 0.7341, 0.5932, 0.7341, 0.4068, 0.7341, 0.4068, 0.7182, 0.5932, 0.7182, 0.1568, 0.7182, 0.3432, 0.7182, 0.3432, 0.7341, 0.1568, 0.7341, 0.1568, 0.7341, 0.3432, 0.7341, 0.3432, 0.75, 0.1568, 0.75, 0.3909, 0.9682, 0.3909, 0.7818, 0.4068, 0.7818, 0.4068, 0.9682, 0.6568, 0.7182, 0.8432, 0.7182, 0.8432, 0.7341, 0.6568, 0.7341, 0.625, 0.7818, 0.625, 0.9682, 0.6091, 0.9682, 0.6091, 0.7818, 0.6091, 0.7818, 0.6091, 0.9682, 0.5932, 0.9682, 0.5932, 0.7818, 0.1568, 0.5318, 0.3432, 0.5318, 0.3432, 0.7182, 0.1568, 0.7182])
me_cube_002.use_remesh_fix_poles = True
me_cube_002.use_remesh_preserve_attributes = False
me_cube_002.update()
me_cube_003 = bpy.data.meshes.new('Cube.003')
me_cube_003.from_pydata([(-0.7453, -0.7453, -1.929), (-0.7453, -1.0, -1.674), (-1.0, -0.7453, -1.674), (-0.7453, -0.8725, -1.895), (-0.8725, -0.7453, -1.895), (-0.8671, -0.8671, -1.862), (-0.8725, -0.966, -1.674), (-0.7453, -0.966, -1.801), (-0.8671, -0.9329, -1.796), (-0.966, -0.7453, -1.801), (-0.966, -0.8725, -1.674), (-0.9329, -0.8671, -1.796), (-0.7453, -1.0, -0.1836), (-0.7453, -0.7453, 0.0711), (-1.0, -0.7453, -0.1836), (-0.7453, -0.966, -0.05641), (-0.8725, -0.966, -0.1836), (-0.8671, -0.9329, -0.06179), (-0.8725, -0.7453, 0.03707), (-0.7453, -0.8725, 0.03707), (-0.8671, -0.8671, 0.004023), (-0.966, -0.8725, -0.1836), (-0.966, -0.7453, -0.05641), (-0.9329, -0.8671, -0.06179), (-0.7453, 0.7453, -1.929), (-1.0, 0.7453, -1.674), (-0.7453, 1.0, -1.674), (-0.8725, 0.7453, -1.895), (-0.7453, 0.8725, -1.895), (-0.8671, 0.8671, -1.862), (-0.966, 0.8725, -1.674), (-0.966, 0.7453, -1.801), (-0.9329, 0.8671, -1.796), (-0.7453, 0.966, -1.801), (-0.8725, 0.966, -1.674), (-0.8671, 0.9329, -1.796), (-0.7453, 0.7453, 0.0711), (-0.7453, 1.0, -0.1836), (-1.0, 0.7453, -0.1836), (-0.7453, 0.8725, 0.03707), (-0.8725, 0.7453, 0.03707), (-0.8671, 0.8671, 0.004023), (-0.8725, 0.966, -0.1836), (-0.7453, 0.966, -0.05641), (-0.8671, 0.9329, -0.06179), (-0.966, 0.7453, -0.05641), (-0.966, 0.8725, -0.1836), (-0.9329, 0.8671, -0.06179), (0.7453, -0.7453, -1.929), (1.0, -0.7453, -1.674), (0.7453, -1.0, -1.674), (0.8725, -0.7453, -1.895), (0.7453, -0.8725, -1.895), (0.8671, -0.8671, -1.862), (0.966, -0.8725, -1.674), (0.966, -0.7453, -1.801), (0.9329, -0.8671, -1.796), (0.7453, -0.966, -1.801), (0.8725, -0.966, -1.674), (0.8671, -0.9329, -1.796), (0.7453, -0.7453, 0.0711), (0.7453, -1.0, -0.1836), (1.0, -0.7453, -0.1836), (0.7453, -0.8725, 0.03707), (0.8725, -0.7453, 0.03707), (0.8671, -0.8671, 0.004023), (0.8725, -0.966, -0.1836), (0.7453, -0.966, -0.05641), (0.8671, -0.9329, -0.06179), (0.966, -0.7453, -0.05641), (0.966, -0.8725, -0.1836), (0.9329, -0.8671, -0.06179), (0.7453, 0.7453, -1.929), (0.7453, 1.0, -1.674), (1.0, 0.7453, -1.674), (0.7453, 0.8725, -1.895), (0.8725, 0.7453, -1.895), (0.8671, 0.8671, -1.862), (0.8725, 0.966, -1.674), (0.7453, 0.966, -1.801), (0.8671, 0.9329, -1.796), (0.966, 0.7453, -1.801), (0.966, 0.8725, -1.674), (0.9329, 0.8671, -1.796), (0.7453, 0.7453, 0.0711), (1.0, 0.7453, -0.1836), (0.7453, 1.0, -0.1836), (0.8725, 0.7453, 0.03707), (0.7453, 0.8725, 0.03707), (0.8671, 0.8671, 0.004023), (0.966, 0.8725, -0.1836), (0.966, 0.7453, -0.05641), (0.9329, 0.8671, -0.06179), (0.7453, 0.966, -0.05641), (0.8725, 0.966, -0.1836), (0.8671, 0.9329, -0.06179)], [], [(50, 61, 12, 1), (74, 85, 62, 49), (84, 36, 13, 60), (2, 14, 38, 25), (26, 37, 86, 73), (0, 3, 5, 4), (3, 7, 8, 5), (1, 6, 8, 7), (6, 10, 11, 8), (2, 9, 11, 10), (9, 4, 5, 11), (5, 8, 11), (12, 15, 17, 16), (15, 19, 20, 17), (13, 18, 20, 19), (18, 22, 23, 20), (14, 21, 23, 22), (21, 16, 17, 23), (17, 20, 23), (24, 27, 29, 28), (27, 31, 32, 29), (25, 30, 32, 31), (30, 34, 35, 32), (26, 33, 35, 34), (33, 28, 29, 35), (29, 32, 35), (36, 39, 41, 40), (39, 43, 44, 41), (37, 42, 44, 43), (42, 46, 47, 44), (38, 45, 47, 46), (45, 40, 41, 47), (41, 44, 47), (48, 51, 53, 52), (51, 55, 56, 53), (49, 54, 56, 55), (54, 58, 59, 56), (50, 57, 59, 58), (57, 52, 53, 59), (53, 56, 59), (60, 63, 65, 64), (63, 67, 68, 65), (61, 66, 68, 67), (66, 70, 71, 68), (62, 69, 71, 70), (69, 64, 65, 71), (65, 68, 71), (72, 75, 77, 76), (75, 79, 80, 77), (73, 78, 80, 79), (78, 82, 83, 80), (74, 81, 83, 82), (81, 76, 77, 83), (77, 80, 83), (84, 87, 89, 88), (87, 91, 92, 89), (85, 90, 92, 91), (90, 94, 95, 92), (86, 93, 95, 94), (93, 88, 89, 95), (89, 92, 95), (24, 0, 4, 27), (27, 4, 9, 31), (31, 9, 2, 25), (1, 12, 16, 6), (6, 16, 21, 10), (10, 21, 14, 2), (13, 36, 40, 18), (18, 40, 45, 22), (22, 45, 38, 14), (37, 26, 34, 42), (42, 34, 30, 46), (46, 30, 25, 38), (72, 24, 28, 75), (75, 28, 33, 79), (79, 33, 26, 73), (36, 84, 88, 39), (39, 88, 93, 43), (43, 93, 86, 37), (85, 74, 82, 90), (90, 82, 78, 94), (94, 78, 73, 86), (48, 72, 76, 51), (51, 76, 81, 55), (55, 81, 74, 49), (84, 60, 64, 87), (87, 64, 69, 91), (91, 69, 62, 85), (61, 50, 58, 66), (66, 58, 54, 70), (70, 54, 49, 62), (0, 48, 52, 3), (3, 52, 57, 7), (7, 57, 50, 1), (60, 13, 19, 63), (63, 19, 15, 67), (67, 15, 12, 61), (24, 72, 48, 0)])
me_cube_003.polygons.foreach_set('use_smooth', [True] * 98)
_uv = me_cube_003.uv_layers.new(name='UVMap')
_uv.uv.foreach_set('vector', [0.4068, 0.7818, 0.5932, 0.7818, 0.5932, 0.9682, 0.4068, 0.9682, 0.4068, 0.5318, 0.5932, 0.5318, 0.5932, 0.7182, 0.4068, 0.7182, 0.6568, 0.5318, 0.8432, 0.5318, 0.8432, 0.7182, 0.6568, 0.7182, 0.4068, 0.03184, 0.5932, 0.03184, 0.5932, 0.2182, 0.4068, 0.2182, 0.4068, 0.2818, 0.5932, 0.2818, 0.5932, 0.4682, 0.4068, 0.4682, 0.1568, 0.7182, 0.1568, 0.7341, 0.1416, 0.7334, 0.1409, 0.7182, 0.1568, 0.7341, 0.1568, 0.75, 0.1416, 0.75, 0.1416, 0.7334, 0.4068, 0.9682, 0.4068, 0.9841, 0.3916, 0.9834, 0.3909, 0.9682, 0.4068, 0.004253, 0.4068, 0.0, 0.3916, 0.0, 0.3916, 0.008384, 0.4068, 0.03184, 0.3909, 0.03184, 0.3916, 0.01661, 0.4068, 0.01594, 0.1293, 0.7182, 0.125, 0.7182, 0.125, 0.7334, 0.1334, 0.7334, 0.1416, 0.7334, 0.1416, 0.75, 0.125, 0.7334, 0.5932, 0.9682, 0.6091, 0.9682, 0.6084, 0.9834, 0.5932, 0.9841, 0.6091, 0.9682, 0.625, 0.9682, 0.625, 0.9834, 0.6084, 0.9834, 0.8432, 0.7182, 0.8591, 0.7182, 0.8584, 0.7334, 0.8432, 0.7341, 0.6207, 0.03184, 0.625, 0.03184, 0.625, 0.01661, 0.6166, 0.01661, 0.5932, 0.03184, 0.5932, 0.01594, 0.6084, 0.01661, 0.6091, 0.03184, 0.5932, 0.01594, 0.5932, 0.0, 0.6084, 0.0, 0.6084, 0.01661, 0.6084, 0.9834, 0.625, 0.9834, 0.6084, 1.0, 0.1568, 0.5318, 0.1409, 0.5318, 0.1416, 0.5166, 0.1568, 0.5159, 0.1409, 0.5318, 0.125, 0.5318, 0.125, 0.5166, 0.1416, 0.5166, 0.4068, 0.2182, 0.4068, 0.2341, 0.3916, 0.2334, 0.3909, 0.2182, 0.4068, 0.2341, 0.4068, 0.25, 0.3916, 0.25, 0.3916, 0.2334, 0.4068, 0.2818, 0.3909, 0.2818, 0.3916, 0.2666, 0.4068, 0.2659, 0.1568, 0.5043, 0.1568, 0.5, 0.1416, 0.5, 0.1416, 0.5084, 0.1416, 0.5166, 0.125, 0.5166, 0.1416, 0.5, 0.8432, 0.5318, 0.8432, 0.5159, 0.8584, 0.5166, 0.8591, 0.5318, 0.6207, 0.2818, 0.625, 0.2818, 0.625, 0.2666, 0.6166, 0.2666, 0.5932, 0.2818, 0.5932, 0.2659, 0.6084, 0.2666, 0.6091, 0.2818, 0.5932, 0.2659, 0.5932, 0.25, 0.6084, 0.25, 0.6084, 0.2666, 0.5932, 0.2182, 0.6091, 0.2182, 0.6084, 0.2334, 0.5932, 0.2341, 0.6091, 0.2182, 0.625, 0.2182, 0.625, 0.2334, 0.6084, 0.2334, 0.6166, 0.2666, 0.625, 0.2666, 0.6084, 0.25, 0.3432, 0.7182, 0.3591, 0.7182, 0.3584, 0.7334, 0.3432, 0.7341, 0.3591, 0.7182, 0.375, 0.7182, 0.375, 0.7334, 0.3584, 0.7334, 0.4068, 0.7182, 0.4068, 0.7341, 0.3916, 0.7334, 0.3909, 0.7182, 0.4068, 0.7341, 0.4068, 0.75, 0.3916, 0.75, 0.3916, 0.7334, 0.4068, 0.7818, 0.3909, 0.7818, 0.3916, 0.7666, 0.4068, 0.7659, 0.3432, 0.7457, 0.3432, 0.75, 0.3584, 0.75, 0.3584, 0.7416, 0.3584, 0.7334, 0.375, 0.7334, 0.3584, 0.75, 0.6568, 0.7182, 0.6568, 0.7341, 0.6416, 0.7334, 0.6409, 0.7182, 0.6207, 0.7818, 0.625, 0.7818, 0.625, 0.7666, 0.6166, 0.7666, 0.5932, 0.7818, 0.5932, 0.7659, 0.6084, 0.7666, 0.6091, 0.7818, 0.5932, 0.7659, 0.5932, 0.75, 0.6084, 0.75, 0.6084, 0.7666, 0.5932, 0.7182, 0.6091, 0.7182, 0.6084, 0.7334, 0.5932, 0.7341, 0.6091, 0.7182, 0.625, 0.7182, 0.625, 0.7334, 0.6084, 0.7334, 0.6166, 0.7666, 0.625, 0.7666, 0.6084, 0.75, 0.3432, 0.5318, 0.3432, 0.5159, 0.3584, 0.5166, 0.3591, 0.5318, 0.3432, 0.5159, 0.3432, 0.5, 0.3584, 0.5, 0.3584, 0.5166, 0.4068, 0.4682, 0.4068, 0.4841, 0.3916, 0.4834, 0.3909, 0.4682, 0.4068, 0.4841, 0.4068, 0.5, 0.3916, 0.5, 0.3916, 0.4834, 0.4068, 0.5318, 0.3909, 0.5318, 0.3916, 0.5166, 0.4068, 0.5159, 0.3909, 0.5318, 0.375, 0.5318, 0.375, 0.5166, 0.3916, 0.5166, 0.3584, 0.5166, 0.3584, 0.5, 0.375, 0.5166, 0.6568, 0.5318, 0.6409, 0.5318, 0.6416, 0.5166, 0.6568, 0.5159, 0.6409, 0.5318, 0.625, 0.5318, 0.625, 0.5166, 0.6416, 0.5166, 0.5932, 0.5318, 0.5932, 0.5159, 0.6084, 0.5166, 0.6091, 0.5318, 0.5932, 0.5159, 0.5932, 0.5, 0.6084, 0.5, 0.6084, 0.5166, 0.5932, 0.4682, 0.6091, 0.4682, 0.6084, 0.4834, 0.5932, 0.4841, 0.6091, 0.4682, 0.625, 0.4682, 0.625, 0.4834, 0.6084, 0.4834, 0.6166, 0.5166, 0.625, 0.5166, 0.6084, 0.5, 0.1568, 0.5318, 0.1568, 0.7182, 0.1409, 0.7182, 0.1409, 0.5318, 0.1409, 0.5318, 0.1409, 0.7182, 0.125, 0.7182, 0.125, 0.5318, 0.3909, 0.2182, 0.3909, 0.03184, 0.4068, 0.03184, 0.4068, 0.2182, 0.4068, 0.9682, 0.5932, 0.9682, 0.5932, 0.9841, 0.4068, 0.9841, 0.4068, 0.0, 0.5932, 0.0, 0.5932, 0.01594, 0.4068, 0.01594, 0.4068, 0.01594, 0.5932, 0.01594, 0.5932, 0.03184, 0.4068, 0.03184, 0.8432, 0.7182, 0.8432, 0.5318, 0.8591, 0.5318, 0.8591, 0.7182, 0.625, 0.03184, 0.625, 0.2182, 0.6091, 0.2182, 0.6091, 0.03184, 0.6091, 0.03184, 0.6091, 0.2182, 0.5932, 0.2182, 0.5932, 0.03184, 0.5932, 0.2818, 0.4068, 0.2818, 0.4068, 0.2659, 0.5932, 0.2659, 0.5932, 0.2659, 0.4068, 0.2659, 0.4068, 0.2341, 0.5932, 0.2341, 0.5932, 0.2341, 0.4068, 0.2341, 0.4068, 0.2182, 0.5932, 0.2182, 0.3432, 0.5318, 0.1568, 0.5318, 0.1568, 0.5159, 0.3432, 0.5159, 0.3432, 0.5159, 0.1568, 0.5159, 0.1568, 0.5, 0.3432, 0.5, 0.3909, 0.4682, 0.3909, 0.2818, 0.4068, 0.2818, 0.4068, 0.4682, 0.8432, 0.5318, 0.6568, 0.5318, 0.6568, 0.5159, 0.8432, 0.5159, 0.625, 0.2818, 0.625, 0.4682, 0.6091, 0.4682, 0.6091, 0.2818, 0.6091, 0.2818, 0.6091, 0.4682, 0.5932, 0.4682, 0.5932, 0.2818, 0.5932, 0.5318, 0.4068, 0.5318, 0.4068, 0.5159, 0.5932, 0.5159, 0.5932, 0.5159, 0.4068, 0.5159, 0.4068, 0.4841, 0.5932, 0.4841, 0.5932, 0.4841, 0.4068, 0.4841, 0.4068, 0.4682, 0.5932, 0.4682, 0.3432, 0.7182, 0.3432, 0.5318, 0.3591, 0.5318, 0.3591, 0.7182, 0.3591, 0.7182, 0.3591, 0.5318, 0.3909, 0.5318, 0.3909, 0.7182, 0.3909, 0.7182, 0.3909, 0.5318, 0.4068, 0.5318, 0.4068, 0.7182, 0.6568, 0.5318, 0.6568, 0.7182, 0.6409, 0.7182, 0.6409, 0.5318, 0.6409, 0.5318, 0.6409, 0.7182, 0.6091, 0.7182, 0.6091, 0.5318, 0.6091, 0.5318, 0.6091, 0.7182, 0.5932, 0.7182, 0.5932, 0.5318, 0.5932, 0.7818, 0.4068, 0.7818, 0.4068, 0.7659, 0.5932, 0.7659, 0.5932, 0.7659, 0.4068, 0.7659, 0.4068, 0.7341, 0.5932, 0.7341, 0.5932, 0.7341, 0.4068, 0.7341, 0.4068, 0.7182, 0.5932, 0.7182, 0.1568, 0.7182, 0.3432, 0.7182, 0.3432, 0.7341, 0.1568, 0.7341, 0.1568, 0.7341, 0.3432, 0.7341, 0.3432, 0.75, 0.1568, 0.75, 0.3909, 0.9682, 0.3909, 0.7818, 0.4068, 0.7818, 0.4068, 0.9682, 0.6568, 0.7182, 0.8432, 0.7182, 0.8432, 0.7341, 0.6568, 0.7341, 0.625, 0.7818, 0.625, 0.9682, 0.6091, 0.9682, 0.6091, 0.7818, 0.6091, 0.7818, 0.6091, 0.9682, 0.5932, 0.9682, 0.5932, 0.7818, 0.1568, 0.5318, 0.3432, 0.5318, 0.3432, 0.7182, 0.1568, 0.7182])
me_cube_003.use_remesh_fix_poles = True
me_cube_003.use_remesh_preserve_attributes = False
me_cube_003.update()
me_cube_004 = bpy.data.meshes.new('Cube.004')
me_cube_004.from_pydata([(-0.7453, -0.7453, -1.955), (-0.7453, -1.0, -1.701), (-1.0, -0.7453, -1.701), (-0.7453, -0.8725, -1.921), (-0.8725, -0.7453, -1.921), (-0.8671, -0.8671, -1.888), (-0.8725, -0.966, -1.701), (-0.7453, -0.966, -1.828), (-0.8671, -0.9329, -1.822), (-0.966, -0.7453, -1.828), (-0.966, -0.8725, -1.701), (-0.9329, -0.8671, -1.822), (-0.7453, -1.0, -0.21), (-0.7453, -0.7453, 0.04473), (-1.0, -0.7453, -0.21), (-0.7453, -0.966, -0.08277), (-0.8725, -0.966, -0.21), (-0.8671, -0.9329, -0.08816), (-0.8725, -0.7453, 0.01071), (-0.7453, -0.8725, 0.01071), (-0.8671, -0.8671, -0.02234), (-0.966, -0.8725, -0.21), (-0.966, -0.7453, -0.08277), (-0.9329, -0.8671, -0.08816), (-0.7453, 0.7453, -1.955), (-1.0, 0.7453, -1.701), (-0.7453, 1.0, -1.701), (-0.8725, 0.7453, -1.921), (-0.7453, 0.8725, -1.921), (-0.8671, 0.8671, -1.888), (-0.966, 0.8725, -1.701), (-0.966, 0.7453, -1.828), (-0.9329, 0.8671, -1.822), (-0.7453, 0.966, -1.828), (-0.8725, 0.966, -1.701), (-0.8671, 0.9329, -1.822), (-0.7453, 0.7453, 0.04473), (-0.7453, 1.0, -0.21), (-1.0, 0.7453, -0.21), (-0.7453, 0.8725, 0.01071), (-0.8725, 0.7453, 0.01071), (-0.8671, 0.8671, -0.02234), (-0.8725, 0.966, -0.21), (-0.7453, 0.966, -0.08277), (-0.8671, 0.9329, -0.08816), (-0.966, 0.7453, -0.08277), (-0.966, 0.8725, -0.21), (-0.9329, 0.8671, -0.08816), (0.7453, -0.7453, -1.955), (1.0, -0.7453, -1.701), (0.7453, -1.0, -1.701), (0.8725, -0.7453, -1.921), (0.7453, -0.8725, -1.921), (0.8671, -0.8671, -1.888), (0.966, -0.8725, -1.701), (0.966, -0.7453, -1.828), (0.9329, -0.8671, -1.822), (0.7453, -0.966, -1.828), (0.8725, -0.966, -1.701), (0.8671, -0.9329, -1.822), (0.7453, -0.7453, 0.04473), (0.7453, -1.0, -0.21), (1.0, -0.7453, -0.21), (0.7453, -0.8725, 0.01071), (0.8725, -0.7453, 0.01071), (0.8671, -0.8671, -0.02234), (0.8725, -0.966, -0.21), (0.7453, -0.966, -0.08277), (0.8671, -0.9329, -0.08816), (0.966, -0.7453, -0.08277), (0.966, -0.8725, -0.21), (0.9329, -0.8671, -0.08816), (0.7453, 0.7453, -1.955), (0.7453, 1.0, -1.701), (1.0, 0.7453, -1.701), (0.7453, 0.8725, -1.921), (0.8725, 0.7453, -1.921), (0.8671, 0.8671, -1.888), (0.8725, 0.966, -1.701), (0.7453, 0.966, -1.828), (0.8671, 0.9329, -1.822), (0.966, 0.7453, -1.828), (0.966, 0.8725, -1.701), (0.9329, 0.8671, -1.822), (0.7453, 0.7453, 0.04473), (1.0, 0.7453, -0.21), (0.7453, 1.0, -0.21), (0.8725, 0.7453, 0.01071), (0.7453, 0.8725, 0.01071), (0.8671, 0.8671, -0.02234), (0.966, 0.8725, -0.21), (0.966, 0.7453, -0.08277), (0.9329, 0.8671, -0.08816), (0.7453, 0.966, -0.08277), (0.8725, 0.966, -0.21), (0.8671, 0.9329, -0.08816)], [], [(50, 61, 12, 1), (74, 85, 62, 49), (84, 36, 13, 60), (2, 14, 38, 25), (26, 37, 86, 73), (0, 3, 5, 4), (3, 7, 8, 5), (1, 6, 8, 7), (6, 10, 11, 8), (2, 9, 11, 10), (9, 4, 5, 11), (5, 8, 11), (12, 15, 17, 16), (15, 19, 20, 17), (13, 18, 20, 19), (18, 22, 23, 20), (14, 21, 23, 22), (21, 16, 17, 23), (17, 20, 23), (24, 27, 29, 28), (27, 31, 32, 29), (25, 30, 32, 31), (30, 34, 35, 32), (26, 33, 35, 34), (33, 28, 29, 35), (29, 32, 35), (36, 39, 41, 40), (39, 43, 44, 41), (37, 42, 44, 43), (42, 46, 47, 44), (38, 45, 47, 46), (45, 40, 41, 47), (41, 44, 47), (48, 51, 53, 52), (51, 55, 56, 53), (49, 54, 56, 55), (54, 58, 59, 56), (50, 57, 59, 58), (57, 52, 53, 59), (53, 56, 59), (60, 63, 65, 64), (63, 67, 68, 65), (61, 66, 68, 67), (66, 70, 71, 68), (62, 69, 71, 70), (69, 64, 65, 71), (65, 68, 71), (72, 75, 77, 76), (75, 79, 80, 77), (73, 78, 80, 79), (78, 82, 83, 80), (74, 81, 83, 82), (81, 76, 77, 83), (77, 80, 83), (84, 87, 89, 88), (87, 91, 92, 89), (85, 90, 92, 91), (90, 94, 95, 92), (86, 93, 95, 94), (93, 88, 89, 95), (89, 92, 95), (24, 0, 4, 27), (27, 4, 9, 31), (31, 9, 2, 25), (1, 12, 16, 6), (6, 16, 21, 10), (10, 21, 14, 2), (13, 36, 40, 18), (18, 40, 45, 22), (22, 45, 38, 14), (37, 26, 34, 42), (42, 34, 30, 46), (46, 30, 25, 38), (72, 24, 28, 75), (75, 28, 33, 79), (79, 33, 26, 73), (36, 84, 88, 39), (39, 88, 93, 43), (43, 93, 86, 37), (85, 74, 82, 90), (90, 82, 78, 94), (94, 78, 73, 86), (48, 72, 76, 51), (51, 76, 81, 55), (55, 81, 74, 49), (84, 60, 64, 87), (87, 64, 69, 91), (91, 69, 62, 85), (61, 50, 58, 66), (66, 58, 54, 70), (70, 54, 49, 62), (0, 48, 52, 3), (3, 52, 57, 7), (7, 57, 50, 1), (60, 13, 19, 63), (63, 19, 15, 67), (67, 15, 12, 61), (24, 72, 48, 0)])
me_cube_004.polygons.foreach_set('use_smooth', [True] * 98)
_uv = me_cube_004.uv_layers.new(name='UVMap')
_uv.uv.foreach_set('vector', [0.4068, 0.7818, 0.5932, 0.7818, 0.5932, 0.9682, 0.4068, 0.9682, 0.4068, 0.5318, 0.5932, 0.5318, 0.5932, 0.7182, 0.4068, 0.7182, 0.6568, 0.5318, 0.8432, 0.5318, 0.8432, 0.7182, 0.6568, 0.7182, 0.4068, 0.03184, 0.5932, 0.03184, 0.5932, 0.2182, 0.4068, 0.2182, 0.4068, 0.2818, 0.5932, 0.2818, 0.5932, 0.4682, 0.4068, 0.4682, 0.1568, 0.7182, 0.1568, 0.7341, 0.1416, 0.7334, 0.1409, 0.7182, 0.1568, 0.7341, 0.1568, 0.75, 0.1416, 0.75, 0.1416, 0.7334, 0.4068, 0.9682, 0.4068, 0.9841, 0.3916, 0.9834, 0.3909, 0.9682, 0.4068, 0.004253, 0.4068, 0.0, 0.3916, 0.0, 0.3916, 0.008384, 0.4068, 0.03184, 0.3909, 0.03184, 0.3916, 0.01661, 0.4068, 0.01594, 0.1293, 0.7182, 0.125, 0.7182, 0.125, 0.7334, 0.1334, 0.7334, 0.1416, 0.7334, 0.1416, 0.75, 0.125, 0.7334, 0.5932, 0.9682, 0.6091, 0.9682, 0.6084, 0.9834, 0.5932, 0.9841, 0.6091, 0.9682, 0.625, 0.9682, 0.625, 0.9834, 0.6084, 0.9834, 0.8432, 0.7182, 0.8591, 0.7182, 0.8584, 0.7334, 0.8432, 0.7341, 0.6207, 0.03184, 0.625, 0.03184, 0.625, 0.01661, 0.6166, 0.01661, 0.5932, 0.03184, 0.5932, 0.01594, 0.6084, 0.01661, 0.6091, 0.03184, 0.5932, 0.01594, 0.5932, 0.0, 0.6084, 0.0, 0.6084, 0.01661, 0.6084, 0.9834, 0.625, 0.9834, 0.6084, 1.0, 0.1568, 0.5318, 0.1409, 0.5318, 0.1416, 0.5166, 0.1568, 0.5159, 0.1409, 0.5318, 0.125, 0.5318, 0.125, 0.5166, 0.1416, 0.5166, 0.4068, 0.2182, 0.4068, 0.2341, 0.3916, 0.2334, 0.3909, 0.2182, 0.4068, 0.2341, 0.4068, 0.25, 0.3916, 0.25, 0.3916, 0.2334, 0.4068, 0.2818, 0.3909, 0.2818, 0.3916, 0.2666, 0.4068, 0.2659, 0.1568, 0.5043, 0.1568, 0.5, 0.1416, 0.5, 0.1416, 0.5084, 0.1416, 0.5166, 0.125, 0.5166, 0.1416, 0.5, 0.8432, 0.5318, 0.8432, 0.5159, 0.8584, 0.5166, 0.8591, 0.5318, 0.6207, 0.2818, 0.625, 0.2818, 0.625, 0.2666, 0.6166, 0.2666, 0.5932, 0.2818, 0.5932, 0.2659, 0.6084, 0.2666, 0.6091, 0.2818, 0.5932, 0.2659, 0.5932, 0.25, 0.6084, 0.25, 0.6084, 0.2666, 0.5932, 0.2182, 0.6091, 0.2182, 0.6084, 0.2334, 0.5932, 0.2341, 0.6091, 0.2182, 0.625, 0.2182, 0.625, 0.2334, 0.6084, 0.2334, 0.6166, 0.2666, 0.625, 0.2666, 0.6084, 0.25, 0.3432, 0.7182, 0.3591, 0.7182, 0.3584, 0.7334, 0.3432, 0.7341, 0.3591, 0.7182, 0.375, 0.7182, 0.375, 0.7334, 0.3584, 0.7334, 0.4068, 0.7182, 0.4068, 0.7341, 0.3916, 0.7334, 0.3909, 0.7182, 0.4068, 0.7341, 0.4068, 0.75, 0.3916, 0.75, 0.3916, 0.7334, 0.4068, 0.7818, 0.3909, 0.7818, 0.3916, 0.7666, 0.4068, 0.7659, 0.3432, 0.7457, 0.3432, 0.75, 0.3584, 0.75, 0.3584, 0.7416, 0.3584, 0.7334, 0.375, 0.7334, 0.3584, 0.75, 0.6568, 0.7182, 0.6568, 0.7341, 0.6416, 0.7334, 0.6409, 0.7182, 0.6207, 0.7818, 0.625, 0.7818, 0.625, 0.7666, 0.6166, 0.7666, 0.5932, 0.7818, 0.5932, 0.7659, 0.6084, 0.7666, 0.6091, 0.7818, 0.5932, 0.7659, 0.5932, 0.75, 0.6084, 0.75, 0.6084, 0.7666, 0.5932, 0.7182, 0.6091, 0.7182, 0.6084, 0.7334, 0.5932, 0.7341, 0.6091, 0.7182, 0.625, 0.7182, 0.625, 0.7334, 0.6084, 0.7334, 0.6166, 0.7666, 0.625, 0.7666, 0.6084, 0.75, 0.3432, 0.5318, 0.3432, 0.5159, 0.3584, 0.5166, 0.3591, 0.5318, 0.3432, 0.5159, 0.3432, 0.5, 0.3584, 0.5, 0.3584, 0.5166, 0.4068, 0.4682, 0.4068, 0.4841, 0.3916, 0.4834, 0.3909, 0.4682, 0.4068, 0.4841, 0.4068, 0.5, 0.3916, 0.5, 0.3916, 0.4834, 0.4068, 0.5318, 0.3909, 0.5318, 0.3916, 0.5166, 0.4068, 0.5159, 0.3909, 0.5318, 0.375, 0.5318, 0.375, 0.5166, 0.3916, 0.5166, 0.3584, 0.5166, 0.3584, 0.5, 0.375, 0.5166, 0.6568, 0.5318, 0.6409, 0.5318, 0.6416, 0.5166, 0.6568, 0.5159, 0.6409, 0.5318, 0.625, 0.5318, 0.625, 0.5166, 0.6416, 0.5166, 0.5932, 0.5318, 0.5932, 0.5159, 0.6084, 0.5166, 0.6091, 0.5318, 0.5932, 0.5159, 0.5932, 0.5, 0.6084, 0.5, 0.6084, 0.5166, 0.5932, 0.4682, 0.6091, 0.4682, 0.6084, 0.4834, 0.5932, 0.4841, 0.6091, 0.4682, 0.625, 0.4682, 0.625, 0.4834, 0.6084, 0.4834, 0.6166, 0.5166, 0.625, 0.5166, 0.6084, 0.5, 0.1568, 0.5318, 0.1568, 0.7182, 0.1409, 0.7182, 0.1409, 0.5318, 0.1409, 0.5318, 0.1409, 0.7182, 0.125, 0.7182, 0.125, 0.5318, 0.3909, 0.2182, 0.3909, 0.03184, 0.4068, 0.03184, 0.4068, 0.2182, 0.4068, 0.9682, 0.5932, 0.9682, 0.5932, 0.9841, 0.4068, 0.9841, 0.4068, 0.0, 0.5932, 0.0, 0.5932, 0.01594, 0.4068, 0.01594, 0.4068, 0.01594, 0.5932, 0.01594, 0.5932, 0.03184, 0.4068, 0.03184, 0.8432, 0.7182, 0.8432, 0.5318, 0.8591, 0.5318, 0.8591, 0.7182, 0.625, 0.03184, 0.625, 0.2182, 0.6091, 0.2182, 0.6091, 0.03184, 0.6091, 0.03184, 0.6091, 0.2182, 0.5932, 0.2182, 0.5932, 0.03184, 0.5932, 0.2818, 0.4068, 0.2818, 0.4068, 0.2659, 0.5932, 0.2659, 0.5932, 0.2659, 0.4068, 0.2659, 0.4068, 0.2341, 0.5932, 0.2341, 0.5932, 0.2341, 0.4068, 0.2341, 0.4068, 0.2182, 0.5932, 0.2182, 0.3432, 0.5318, 0.1568, 0.5318, 0.1568, 0.5159, 0.3432, 0.5159, 0.3432, 0.5159, 0.1568, 0.5159, 0.1568, 0.5, 0.3432, 0.5, 0.3909, 0.4682, 0.3909, 0.2818, 0.4068, 0.2818, 0.4068, 0.4682, 0.8432, 0.5318, 0.6568, 0.5318, 0.6568, 0.5159, 0.8432, 0.5159, 0.625, 0.2818, 0.625, 0.4682, 0.6091, 0.4682, 0.6091, 0.2818, 0.6091, 0.2818, 0.6091, 0.4682, 0.5932, 0.4682, 0.5932, 0.2818, 0.5932, 0.5318, 0.4068, 0.5318, 0.4068, 0.5159, 0.5932, 0.5159, 0.5932, 0.5159, 0.4068, 0.5159, 0.4068, 0.4841, 0.5932, 0.4841, 0.5932, 0.4841, 0.4068, 0.4841, 0.4068, 0.4682, 0.5932, 0.4682, 0.3432, 0.7182, 0.3432, 0.5318, 0.3591, 0.5318, 0.3591, 0.7182, 0.3591, 0.7182, 0.3591, 0.5318, 0.3909, 0.5318, 0.3909, 0.7182, 0.3909, 0.7182, 0.3909, 0.5318, 0.4068, 0.5318, 0.4068, 0.7182, 0.6568, 0.5318, 0.6568, 0.7182, 0.6409, 0.7182, 0.6409, 0.5318, 0.6409, 0.5318, 0.6409, 0.7182, 0.6091, 0.7182, 0.6091, 0.5318, 0.6091, 0.5318, 0.6091, 0.7182, 0.5932, 0.7182, 0.5932, 0.5318, 0.5932, 0.7818, 0.4068, 0.7818, 0.4068, 0.7659, 0.5932, 0.7659, 0.5932, 0.7659, 0.4068, 0.7659, 0.4068, 0.7341, 0.5932, 0.7341, 0.5932, 0.7341, 0.4068, 0.7341, 0.4068, 0.7182, 0.5932, 0.7182, 0.1568, 0.7182, 0.3432, 0.7182, 0.3432, 0.7341, 0.1568, 0.7341, 0.1568, 0.7341, 0.3432, 0.7341, 0.3432, 0.75, 0.1568, 0.75, 0.3909, 0.9682, 0.3909, 0.7818, 0.4068, 0.7818, 0.4068, 0.9682, 0.6568, 0.7182, 0.8432, 0.7182, 0.8432, 0.7341, 0.6568, 0.7341, 0.625, 0.7818, 0.625, 0.9682, 0.6091, 0.9682, 0.6091, 0.7818, 0.6091, 0.7818, 0.6091, 0.9682, 0.5932, 0.9682, 0.5932, 0.7818, 0.1568, 0.5318, 0.3432, 0.5318, 0.3432, 0.7182, 0.1568, 0.7182])
me_cube_004.use_remesh_fix_poles = True
me_cube_004.use_remesh_preserve_attributes = False
me_cube_004.update()
me_cube_005 = bpy.data.meshes.new('Cube.005')
me_cube_005.from_pydata([(-0.7453, -0.7453, -1.955), (-0.7453, -1.0, -1.701), (-1.0, -0.7453, -1.701), (-0.7453, -0.8725, -1.921), (-0.8725, -0.7453, -1.921), (-0.8671, -0.8671, -1.888), (-0.8725, -0.966, -1.701), (-0.7453, -0.966, -1.828), (-0.8671, -0.9329, -1.822), (-0.966, -0.7453, -1.828), (-0.966, -0.8725, -1.701), (-0.9329, -0.8671, -1.822), (-0.7453, -1.0, -0.21), (-0.7453, -0.7453, 0.04473), (-1.0, -0.7453, -0.21), (-0.7453, -0.966, -0.08277), (-0.8725, -0.966, -0.21), (-0.8671, -0.9329, -0.08816), (-0.8725, -0.7453, 0.01071), (-0.7453, -0.8725, 0.01071), (-0.8671, -0.8671, -0.02234), (-0.966, -0.8725, -0.21), (-0.966, -0.7453, -0.08277), (-0.9329, -0.8671, -0.08816), (-0.7453, 0.7453, -1.955), (-1.0, 0.7453, -1.701), (-0.7453, 1.0, -1.701), (-0.8725, 0.7453, -1.921), (-0.7453, 0.8725, -1.921), (-0.8671, 0.8671, -1.888), (-0.966, 0.8725, -1.701), (-0.966, 0.7453, -1.828), (-0.9329, 0.8671, -1.822), (-0.7453, 0.966, -1.828), (-0.8725, 0.966, -1.701), (-0.8671, 0.9329, -1.822), (-0.7453, 0.7453, 0.04473), (-0.7453, 1.0, -0.21), (-1.0, 0.7453, -0.21), (-0.7453, 0.8725, 0.01071), (-0.8725, 0.7453, 0.01071), (-0.8671, 0.8671, -0.02234), (-0.8725, 0.966, -0.21), (-0.7453, 0.966, -0.08277), (-0.8671, 0.9329, -0.08816), (-0.966, 0.7453, -0.08277), (-0.966, 0.8725, -0.21), (-0.9329, 0.8671, -0.08816), (0.7453, -0.7453, -1.955), (1.0, -0.7453, -1.701), (0.7453, -1.0, -1.701), (0.8725, -0.7453, -1.921), (0.7453, -0.8725, -1.921), (0.8671, -0.8671, -1.888), (0.966, -0.8725, -1.701), (0.966, -0.7453, -1.828), (0.9329, -0.8671, -1.822), (0.7453, -0.966, -1.828), (0.8725, -0.966, -1.701), (0.8671, -0.9329, -1.822), (0.7453, -0.7453, 0.04473), (0.7453, -1.0, -0.21), (1.0, -0.7453, -0.21), (0.7453, -0.8725, 0.01071), (0.8725, -0.7453, 0.01071), (0.8671, -0.8671, -0.02234), (0.8725, -0.966, -0.21), (0.7453, -0.966, -0.08277), (0.8671, -0.9329, -0.08816), (0.966, -0.7453, -0.08277), (0.966, -0.8725, -0.21), (0.9329, -0.8671, -0.08816), (0.7453, 0.7453, -1.955), (0.7453, 1.0, -1.701), (1.0, 0.7453, -1.701), (0.7453, 0.8725, -1.921), (0.8725, 0.7453, -1.921), (0.8671, 0.8671, -1.888), (0.8725, 0.966, -1.701), (0.7453, 0.966, -1.828), (0.8671, 0.9329, -1.822), (0.966, 0.7453, -1.828), (0.966, 0.8725, -1.701), (0.9329, 0.8671, -1.822), (0.7453, 0.7453, 0.04473), (1.0, 0.7453, -0.21), (0.7453, 1.0, -0.21), (0.8725, 0.7453, 0.01071), (0.7453, 0.8725, 0.01071), (0.8671, 0.8671, -0.02234), (0.966, 0.8725, -0.21), (0.966, 0.7453, -0.08277), (0.9329, 0.8671, -0.08816), (0.7453, 0.966, -0.08277), (0.8725, 0.966, -0.21), (0.8671, 0.9329, -0.08816)], [], [(50, 61, 12, 1), (74, 85, 62, 49), (84, 36, 13, 60), (2, 14, 38, 25), (26, 37, 86, 73), (0, 3, 5, 4), (3, 7, 8, 5), (1, 6, 8, 7), (6, 10, 11, 8), (2, 9, 11, 10), (9, 4, 5, 11), (5, 8, 11), (12, 15, 17, 16), (15, 19, 20, 17), (13, 18, 20, 19), (18, 22, 23, 20), (14, 21, 23, 22), (21, 16, 17, 23), (17, 20, 23), (24, 27, 29, 28), (27, 31, 32, 29), (25, 30, 32, 31), (30, 34, 35, 32), (26, 33, 35, 34), (33, 28, 29, 35), (29, 32, 35), (36, 39, 41, 40), (39, 43, 44, 41), (37, 42, 44, 43), (42, 46, 47, 44), (38, 45, 47, 46), (45, 40, 41, 47), (41, 44, 47), (48, 51, 53, 52), (51, 55, 56, 53), (49, 54, 56, 55), (54, 58, 59, 56), (50, 57, 59, 58), (57, 52, 53, 59), (53, 56, 59), (60, 63, 65, 64), (63, 67, 68, 65), (61, 66, 68, 67), (66, 70, 71, 68), (62, 69, 71, 70), (69, 64, 65, 71), (65, 68, 71), (72, 75, 77, 76), (75, 79, 80, 77), (73, 78, 80, 79), (78, 82, 83, 80), (74, 81, 83, 82), (81, 76, 77, 83), (77, 80, 83), (84, 87, 89, 88), (87, 91, 92, 89), (85, 90, 92, 91), (90, 94, 95, 92), (86, 93, 95, 94), (93, 88, 89, 95), (89, 92, 95), (24, 0, 4, 27), (27, 4, 9, 31), (31, 9, 2, 25), (1, 12, 16, 6), (6, 16, 21, 10), (10, 21, 14, 2), (13, 36, 40, 18), (18, 40, 45, 22), (22, 45, 38, 14), (37, 26, 34, 42), (42, 34, 30, 46), (46, 30, 25, 38), (72, 24, 28, 75), (75, 28, 33, 79), (79, 33, 26, 73), (36, 84, 88, 39), (39, 88, 93, 43), (43, 93, 86, 37), (85, 74, 82, 90), (90, 82, 78, 94), (94, 78, 73, 86), (48, 72, 76, 51), (51, 76, 81, 55), (55, 81, 74, 49), (84, 60, 64, 87), (87, 64, 69, 91), (91, 69, 62, 85), (61, 50, 58, 66), (66, 58, 54, 70), (70, 54, 49, 62), (0, 48, 52, 3), (3, 52, 57, 7), (7, 57, 50, 1), (60, 13, 19, 63), (63, 19, 15, 67), (67, 15, 12, 61), (24, 72, 48, 0)])
me_cube_005.polygons.foreach_set('use_smooth', [True] * 98)
_uv = me_cube_005.uv_layers.new(name='UVMap')
_uv.uv.foreach_set('vector', [0.4068, 0.7818, 0.5932, 0.7818, 0.5932, 0.9682, 0.4068, 0.9682, 0.4068, 0.5318, 0.5932, 0.5318, 0.5932, 0.7182, 0.4068, 0.7182, 0.6568, 0.5318, 0.8432, 0.5318, 0.8432, 0.7182, 0.6568, 0.7182, 0.4068, 0.03184, 0.5932, 0.03184, 0.5932, 0.2182, 0.4068, 0.2182, 0.4068, 0.2818, 0.5932, 0.2818, 0.5932, 0.4682, 0.4068, 0.4682, 0.1568, 0.7182, 0.1568, 0.7341, 0.1416, 0.7334, 0.1409, 0.7182, 0.1568, 0.7341, 0.1568, 0.75, 0.1416, 0.75, 0.1416, 0.7334, 0.4068, 0.9682, 0.4068, 0.9841, 0.3916, 0.9834, 0.3909, 0.9682, 0.4068, 0.004253, 0.4068, 0.0, 0.3916, 0.0, 0.3916, 0.008384, 0.4068, 0.03184, 0.3909, 0.03184, 0.3916, 0.01661, 0.4068, 0.01594, 0.1293, 0.7182, 0.125, 0.7182, 0.125, 0.7334, 0.1334, 0.7334, 0.1416, 0.7334, 0.1416, 0.75, 0.125, 0.7334, 0.5932, 0.9682, 0.6091, 0.9682, 0.6084, 0.9834, 0.5932, 0.9841, 0.6091, 0.9682, 0.625, 0.9682, 0.625, 0.9834, 0.6084, 0.9834, 0.8432, 0.7182, 0.8591, 0.7182, 0.8584, 0.7334, 0.8432, 0.7341, 0.6207, 0.03184, 0.625, 0.03184, 0.625, 0.01661, 0.6166, 0.01661, 0.5932, 0.03184, 0.5932, 0.01594, 0.6084, 0.01661, 0.6091, 0.03184, 0.5932, 0.01594, 0.5932, 0.0, 0.6084, 0.0, 0.6084, 0.01661, 0.6084, 0.9834, 0.625, 0.9834, 0.6084, 1.0, 0.1568, 0.5318, 0.1409, 0.5318, 0.1416, 0.5166, 0.1568, 0.5159, 0.1409, 0.5318, 0.125, 0.5318, 0.125, 0.5166, 0.1416, 0.5166, 0.4068, 0.2182, 0.4068, 0.2341, 0.3916, 0.2334, 0.3909, 0.2182, 0.4068, 0.2341, 0.4068, 0.25, 0.3916, 0.25, 0.3916, 0.2334, 0.4068, 0.2818, 0.3909, 0.2818, 0.3916, 0.2666, 0.4068, 0.2659, 0.1568, 0.5043, 0.1568, 0.5, 0.1416, 0.5, 0.1416, 0.5084, 0.1416, 0.5166, 0.125, 0.5166, 0.1416, 0.5, 0.8432, 0.5318, 0.8432, 0.5159, 0.8584, 0.5166, 0.8591, 0.5318, 0.6207, 0.2818, 0.625, 0.2818, 0.625, 0.2666, 0.6166, 0.2666, 0.5932, 0.2818, 0.5932, 0.2659, 0.6084, 0.2666, 0.6091, 0.2818, 0.5932, 0.2659, 0.5932, 0.25, 0.6084, 0.25, 0.6084, 0.2666, 0.5932, 0.2182, 0.6091, 0.2182, 0.6084, 0.2334, 0.5932, 0.2341, 0.6091, 0.2182, 0.625, 0.2182, 0.625, 0.2334, 0.6084, 0.2334, 0.6166, 0.2666, 0.625, 0.2666, 0.6084, 0.25, 0.3432, 0.7182, 0.3591, 0.7182, 0.3584, 0.7334, 0.3432, 0.7341, 0.3591, 0.7182, 0.375, 0.7182, 0.375, 0.7334, 0.3584, 0.7334, 0.4068, 0.7182, 0.4068, 0.7341, 0.3916, 0.7334, 0.3909, 0.7182, 0.4068, 0.7341, 0.4068, 0.75, 0.3916, 0.75, 0.3916, 0.7334, 0.4068, 0.7818, 0.3909, 0.7818, 0.3916, 0.7666, 0.4068, 0.7659, 0.3432, 0.7457, 0.3432, 0.75, 0.3584, 0.75, 0.3584, 0.7416, 0.3584, 0.7334, 0.375, 0.7334, 0.3584, 0.75, 0.6568, 0.7182, 0.6568, 0.7341, 0.6416, 0.7334, 0.6409, 0.7182, 0.6207, 0.7818, 0.625, 0.7818, 0.625, 0.7666, 0.6166, 0.7666, 0.5932, 0.7818, 0.5932, 0.7659, 0.6084, 0.7666, 0.6091, 0.7818, 0.5932, 0.7659, 0.5932, 0.75, 0.6084, 0.75, 0.6084, 0.7666, 0.5932, 0.7182, 0.6091, 0.7182, 0.6084, 0.7334, 0.5932, 0.7341, 0.6091, 0.7182, 0.625, 0.7182, 0.625, 0.7334, 0.6084, 0.7334, 0.6166, 0.7666, 0.625, 0.7666, 0.6084, 0.75, 0.3432, 0.5318, 0.3432, 0.5159, 0.3584, 0.5166, 0.3591, 0.5318, 0.3432, 0.5159, 0.3432, 0.5, 0.3584, 0.5, 0.3584, 0.5166, 0.4068, 0.4682, 0.4068, 0.4841, 0.3916, 0.4834, 0.3909, 0.4682, 0.4068, 0.4841, 0.4068, 0.5, 0.3916, 0.5, 0.3916, 0.4834, 0.4068, 0.5318, 0.3909, 0.5318, 0.3916, 0.5166, 0.4068, 0.5159, 0.3909, 0.5318, 0.375, 0.5318, 0.375, 0.5166, 0.3916, 0.5166, 0.3584, 0.5166, 0.3584, 0.5, 0.375, 0.5166, 0.6568, 0.5318, 0.6409, 0.5318, 0.6416, 0.5166, 0.6568, 0.5159, 0.6409, 0.5318, 0.625, 0.5318, 0.625, 0.5166, 0.6416, 0.5166, 0.5932, 0.5318, 0.5932, 0.5159, 0.6084, 0.5166, 0.6091, 0.5318, 0.5932, 0.5159, 0.5932, 0.5, 0.6084, 0.5, 0.6084, 0.5166, 0.5932, 0.4682, 0.6091, 0.4682, 0.6084, 0.4834, 0.5932, 0.4841, 0.6091, 0.4682, 0.625, 0.4682, 0.625, 0.4834, 0.6084, 0.4834, 0.6166, 0.5166, 0.625, 0.5166, 0.6084, 0.5, 0.1568, 0.5318, 0.1568, 0.7182, 0.1409, 0.7182, 0.1409, 0.5318, 0.1409, 0.5318, 0.1409, 0.7182, 0.125, 0.7182, 0.125, 0.5318, 0.3909, 0.2182, 0.3909, 0.03184, 0.4068, 0.03184, 0.4068, 0.2182, 0.4068, 0.9682, 0.5932, 0.9682, 0.5932, 0.9841, 0.4068, 0.9841, 0.4068, 0.0, 0.5932, 0.0, 0.5932, 0.01594, 0.4068, 0.01594, 0.4068, 0.01594, 0.5932, 0.01594, 0.5932, 0.03184, 0.4068, 0.03184, 0.8432, 0.7182, 0.8432, 0.5318, 0.8591, 0.5318, 0.8591, 0.7182, 0.625, 0.03184, 0.625, 0.2182, 0.6091, 0.2182, 0.6091, 0.03184, 0.6091, 0.03184, 0.6091, 0.2182, 0.5932, 0.2182, 0.5932, 0.03184, 0.5932, 0.2818, 0.4068, 0.2818, 0.4068, 0.2659, 0.5932, 0.2659, 0.5932, 0.2659, 0.4068, 0.2659, 0.4068, 0.2341, 0.5932, 0.2341, 0.5932, 0.2341, 0.4068, 0.2341, 0.4068, 0.2182, 0.5932, 0.2182, 0.3432, 0.5318, 0.1568, 0.5318, 0.1568, 0.5159, 0.3432, 0.5159, 0.3432, 0.5159, 0.1568, 0.5159, 0.1568, 0.5, 0.3432, 0.5, 0.3909, 0.4682, 0.3909, 0.2818, 0.4068, 0.2818, 0.4068, 0.4682, 0.8432, 0.5318, 0.6568, 0.5318, 0.6568, 0.5159, 0.8432, 0.5159, 0.625, 0.2818, 0.625, 0.4682, 0.6091, 0.4682, 0.6091, 0.2818, 0.6091, 0.2818, 0.6091, 0.4682, 0.5932, 0.4682, 0.5932, 0.2818, 0.5932, 0.5318, 0.4068, 0.5318, 0.4068, 0.5159, 0.5932, 0.5159, 0.5932, 0.5159, 0.4068, 0.5159, 0.4068, 0.4841, 0.5932, 0.4841, 0.5932, 0.4841, 0.4068, 0.4841, 0.4068, 0.4682, 0.5932, 0.4682, 0.3432, 0.7182, 0.3432, 0.5318, 0.3591, 0.5318, 0.3591, 0.7182, 0.3591, 0.7182, 0.3591, 0.5318, 0.3909, 0.5318, 0.3909, 0.7182, 0.3909, 0.7182, 0.3909, 0.5318, 0.4068, 0.5318, 0.4068, 0.7182, 0.6568, 0.5318, 0.6568, 0.7182, 0.6409, 0.7182, 0.6409, 0.5318, 0.6409, 0.5318, 0.6409, 0.7182, 0.6091, 0.7182, 0.6091, 0.5318, 0.6091, 0.5318, 0.6091, 0.7182, 0.5932, 0.7182, 0.5932, 0.5318, 0.5932, 0.7818, 0.4068, 0.7818, 0.4068, 0.7659, 0.5932, 0.7659, 0.5932, 0.7659, 0.4068, 0.7659, 0.4068, 0.7341, 0.5932, 0.7341, 0.5932, 0.7341, 0.4068, 0.7341, 0.4068, 0.7182, 0.5932, 0.7182, 0.1568, 0.7182, 0.3432, 0.7182, 0.3432, 0.7341, 0.1568, 0.7341, 0.1568, 0.7341, 0.3432, 0.7341, 0.3432, 0.75, 0.1568, 0.75, 0.3909, 0.9682, 0.3909, 0.7818, 0.4068, 0.7818, 0.4068, 0.9682, 0.6568, 0.7182, 0.8432, 0.7182, 0.8432, 0.7341, 0.6568, 0.7341, 0.625, 0.7818, 0.625, 0.9682, 0.6091, 0.9682, 0.6091, 0.7818, 0.6091, 0.7818, 0.6091, 0.9682, 0.5932, 0.9682, 0.5932, 0.7818, 0.1568, 0.5318, 0.3432, 0.5318, 0.3432, 0.7182, 0.1568, 0.7182])
me_cube_005.use_remesh_fix_poles = True
me_cube_005.use_remesh_preserve_attributes = False
me_cube_005.update()

# ---- objects
ob_cube = bpy.data.objects.new('Cube', me_cube)
ob_light = bpy.data.objects.new('Light', light_light)
ob_camera = bpy.data.objects.new('Camera', cam_camera)
ob_cube_001 = bpy.data.objects.new('Cube.001', me_cube_001)
ob_cube_002 = bpy.data.objects.new('Cube.002', me_cube_002)
ob_cube_003 = bpy.data.objects.new('Cube.003', me_cube_003)
ob_cube_004 = bpy.data.objects.new('Cube.004', me_cube_004)
ob_cube_005 = bpy.data.objects.new('Cube.005', me_cube_005)

# ---- transforms, parenting, visibility, modifiers, constraints
ob_cube.location = (0.0, 0.0, 5.0)
ob_cube.lock_rotations_4d = False
ob_cube.empty_display_type = 'ARROWS'
ob_cube.lineart.crease_threshold = 0.0
ob_light.location = (4.076, 1.005, 5.904)
ob_light.rotation_euler = (0.6503, 0.05522, 1.866)
ob_light.lock_rotations_4d = False
ob_light.empty_display_type = 'ARROWS'
ob_light.color = (0.0, 0.0, 0.0, 0.0)
ob_light.lineart.crease_threshold = 0.0
ob_camera.location = (7.359, -6.926, 4.958)
ob_camera.rotation_euler = (1.109, 0.0, 0.8149)
ob_camera.lock_rotations_4d = False
ob_camera.empty_display_type = 'ARROWS'
ob_camera.color = (0.0, 0.0, 0.0, 0.0)
ob_camera.display_type = 'WIRE'
ob_camera.lineart.crease_threshold = 0.0
ob_cube_001.location = (0.0, 0.0, 4.091)
ob_cube_001.scale = (0.5794, 0.5794, 0.9418)
ob_cube_002.location = (0.7759, 0.0, 4.832)
ob_cube_002.scale = (0.1295, 0.1579, 0.4177)
ob_cube_003.location = (-0.7876, 0.0, 4.832)
ob_cube_003.scale = (0.1295, 0.1579, 0.4177)
ob_cube_004.location = (0.3233, 0.0, 3.121)
ob_cube_004.scale = (0.1747, 0.2025, 1.077)
ob_cube_005.location = (-0.3527, 0.0, 3.121)
ob_cube_005.scale = (0.1747, 0.2025, 1.077)

# ---- collection membership
col_collection.objects.link(ob_cube)
col_collection.objects.link(ob_light)
col_collection.objects.link(ob_camera)
col_collection.objects.link(ob_cube_001)
col_collection.objects.link(ob_cube_002)
col_collection.objects.link(ob_cube_003)
col_collection.objects.link(ob_cube_004)
col_collection.objects.link(ob_cube_005)

# ---- scene / render settings (as saved in the file)
scene.camera = ob_camera
scene.frame_start = 1; scene.frame_end = 250; scene.frame_set(1)
scene.render.engine = 'BLENDER_EEVEE_NEXT'
scene.cycles.sampling_pattern = 'TABULATED_SOBOL'
scene.cycles.use_light_tree = False
scene.view_settings.view_transform = 'Filmic'
bpy.context.view_layer.update()
